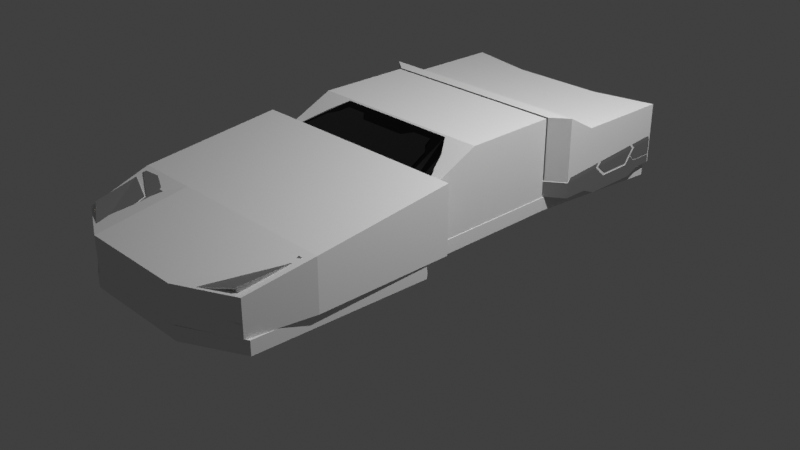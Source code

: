 # Source: Gtmk2.blend  (saved by Blender 2.82.7; exported with 4.5.12 LTS)
import bpy
from mathutils import Matrix  # noqa: F401  (used for matrix-valued properties, if any)

bpy.ops.wm.read_factory_settings(use_empty=True)
scene = bpy.context.scene
scene.name = 'Scene'

# ---- collections
col_collection = bpy.data.collections.new('Collection'); scene.collection.children.link(col_collection)
col_gt_mk1 = bpy.data.collections.new('GT mk1'); scene.collection.children.link(col_gt_mk1)

# ---- materials (node trees are filled in below, after node groups)
mat_material = bpy.data.materials.new('Material')
mat_material.alpha_threshold = 0.0
mat_material.use_transparent_shadow = False
mat_material.line_color = (0.0, 0.0, 0.0, 1.0)
mat_material_001 = bpy.data.materials.new('Material.001')
mat_material_001.use_transparent_shadow = False
mat_material_002 = bpy.data.materials.new('Material.002')
mat_material_002.use_transparent_shadow = False
mat_material_003 = bpy.data.materials.new('Material.003')
mat_material_003.use_transparent_shadow = False
mat_material_004 = bpy.data.materials.new('Material.004')
mat_material_004.use_transparent_shadow = False

# ---- node groups
ng_auto_smooth = bpy.data.node_groups.new('Auto Smooth', 'GeometryNodeTree')
_s = ng_auto_smooth.interface.new_socket(name='Geometry', in_out='OUTPUT', socket_type='NodeSocketGeometry')
_s = ng_auto_smooth.interface.new_socket(name='Geometry', in_out='INPUT', socket_type='NodeSocketGeometry')
_s = ng_auto_smooth.interface.new_socket(name='Angle', in_out='INPUT', socket_type='NodeSocketFloat')
_s.subtype = 'ANGLE'
_s.min_value = 0.0
_s.max_value = 3.142
ng_auto_smooth.is_modifier = True
_N = ng_auto_smooth.nodes; _L = ng_auto_smooth.links
n0 = _N.new('NodeGroupOutput'); n0.name = 'Group Output'; n0.location = (480, -100)
n1 = _N.new('NodeGroupInput'); n1.name = 'Group Input'; n1.location = (-420, -300)
n2 = _N.new('NodeGroupInput'); n2.name = 'Group Input.001'; n2.location = (-60, -100)
n3 = _N.new('GeometryNodeSetShadeSmooth'); n3.name = 'Set Shade Smooth'; n3.location = (120, -100)
n3.domain = 'EDGE'
n4 = _N.new('GeometryNodeSetShadeSmooth'); n4.name = 'Set Shade Smooth.001'; n4.location = (300, -100)
n5 = _N.new('GeometryNodeInputMeshEdgeAngle'); n5.name = 'Edge Angle'; n5.location = (-420, -220)
n6 = _N.new('GeometryNodeInputEdgeSmooth'); n6.name = 'Is Edge Smooth'; n6.location = (-60, -160)
n7 = _N.new('GeometryNodeInputShadeSmooth'); n7.name = 'Is Face Smooth'; n7.location = (-240, -340)
n8 = _N.new('FunctionNodeBooleanMath'); n8.name = 'Boolean Math'; n8.location = (-60, -220)
n9 = _N.new('FunctionNodeCompare'); n9.name = 'Compare'; n9.location = (-240, -180)
n9.operation = 'LESS_EQUAL'
_L.new(n5.outputs[0], n9.inputs[0])
_L.new(n4.outputs[0], n0.inputs[0])
_L.new(n1.outputs[1], n9.inputs[1])
_L.new(n9.outputs[0], n8.inputs[0])
_L.new(n7.outputs[0], n8.inputs[1])
_L.new(n2.outputs[0], n3.inputs[0])
_L.new(n6.outputs[0], n3.inputs[1])
_L.new(n3.outputs[0], n4.inputs[0])
_L.new(n8.outputs[0], n3.inputs[2])
n0.is_active_output = True

# ---- material node trees
mat_material.use_nodes = True; mat_material.node_tree.nodes.clear()
_N = mat_material.node_tree.nodes; _L = mat_material.node_tree.links
n0 = _N.new('ShaderNodeOutputMaterial'); n0.name = 'Material Output'; n0.location = (300, 300)
n1 = _N.new('ShaderNodeBsdfPrincipled'); n1.name = 'Principled BSDF'; n1.location = (10, 300)
n1.distribution = 'GGX'
n1.subsurface_method = 'BURLEY'
n1.inputs[0].default_value = (0.0, 0.0, 0.0, 1.0)
n1.inputs[2].default_value = 0.3
n1.inputs[3].default_value = 1.45
n1.inputs[13].default_value = 0.1739
n1.inputs[27].default_value = (0.0, 0.0, 0.0, 1.0)
n1.inputs[28].default_value = 1.0
_L.new(n1.outputs[0], n0.inputs[0])
n0.is_active_output = True
mat_material_001.use_nodes = True; mat_material_001.node_tree.nodes.clear()
_N = mat_material_001.node_tree.nodes; _L = mat_material_001.node_tree.links
n0 = _N.new('ShaderNodeOutputMaterial'); n0.name = 'Material Output'; n0.location = (300, 300)
n1 = _N.new('ShaderNodeBsdfPrincipled'); n1.name = 'Principled BSDF'; n1.location = (10, 300)
n1.distribution = 'GGX'
n1.subsurface_method = 'BURLEY'
n1.inputs[1].default_value = 1.0
n1.inputs[3].default_value = 1.45
n1.inputs[27].default_value = (0.0, 0.0, 0.0, 1.0)
n1.inputs[28].default_value = 1.0
_L.new(n1.outputs[0], n0.inputs[0])
n0.is_active_output = True
mat_material_002.use_nodes = True; mat_material_002.node_tree.nodes.clear()
_N = mat_material_002.node_tree.nodes; _L = mat_material_002.node_tree.links
n0 = _N.new('ShaderNodeOutputMaterial'); n0.name = 'Material Output'; n0.location = (300, 300)
n1 = _N.new('ShaderNodeBsdfPrincipled'); n1.name = 'Principled BSDF'; n1.location = (10, 300)
n1.distribution = 'GGX'
n1.subsurface_method = 'BURLEY'
n1.inputs[0].default_value = (0.0, 0.0, 0.0, 1.0)
n1.inputs[2].default_value = 0.0
n1.inputs[3].default_value = 1.45
n1.inputs[13].default_value = 1.0
n1.inputs[27].default_value = (0.0, 0.0, 0.0, 1.0)
n1.inputs[28].default_value = 1.0
_L.new(n1.outputs[0], n0.inputs[0])
n0.is_active_output = True
mat_material_003.use_nodes = True; mat_material_003.node_tree.nodes.clear()
_N = mat_material_003.node_tree.nodes; _L = mat_material_003.node_tree.links
n0 = _N.new('ShaderNodeOutputMaterial'); n0.name = 'Material Output'; n0.location = (300, 300)
n1 = _N.new('ShaderNodeEmission'); n1.name = 'Emission'; n1.location = (10, 300)
n1.inputs[0].default_value = (1.0, 0.7709, 0.5787, 1.0)
n1.inputs[1].default_value = 3.0
_L.new(n1.outputs[0], n0.inputs[0])
n0.is_active_output = True
mat_material_004.use_nodes = True; mat_material_004.node_tree.nodes.clear()
_N = mat_material_004.node_tree.nodes; _L = mat_material_004.node_tree.links
n0 = _N.new('ShaderNodeOutputMaterial'); n0.name = 'Material Output'; n0.location = (300, 300)
n1 = _N.new('ShaderNodeEmission'); n1.name = 'Emission'; n1.location = (10, 300)
n1.inputs[0].default_value = (1.0, 0.007333, 0.0, 1.0)
n1.inputs[1].default_value = 3.0
_L.new(n1.outputs[0], n0.inputs[0])
n0.is_active_output = True

# ---- world
world_world = bpy.data.worlds.new('World'); scene.world = world_world
world_world.use_nodes = True; world_world.node_tree.nodes.clear()
_N = world_world.node_tree.nodes; _L = world_world.node_tree.links
n0 = _N.new('ShaderNodeOutputWorld'); n0.name = 'World Output'; n0.location = (300, 300)
n1 = _N.new('ShaderNodeBackground'); n1.name = 'Background'; n1.location = (10, 300)
n1.inputs[0].default_value = (0.05088, 0.05088, 0.05088, 1.0)
_L.new(n1.outputs[0], n0.inputs[0])
n0.is_active_output = True
world_world.color = (0.05088, 0.05088, 0.05088)
world_world.use_sun_shadow = False
world_world.sun_shadow_jitter_overblur = 0.0

# ---- cameras
cam_camera = bpy.data.cameras.new('Camera')
cam_camera.clip_end = 100.0
cam_camera.ortho_scale = 7.314

# ---- lights
light_light = bpy.data.lights.new('Light', 'POINT')
light_light.transmission_factor = 0.0
light_light.energy = 1000.0
light_light.shadow_soft_size = 0.1
light_light.shadow_maximum_resolution = 0.006
light_light.use_absolute_resolution = True

# ---- meshes
me_cube_006 = bpy.data.meshes.new('Cube.006')
me_cube_006.from_pydata([(-1.0, -0.1172, 0.2682), (-1.0, -0.1172, 0.9596), (-1.0, 1.0, 0.2682), (-1.0, 1.0, 0.8015), (1.0, -0.1172, 0.2682), (1.0, -0.1172, 0.9596), (1.0, 1.0, 0.2682), (1.0, 1.0, 0.8015), (-0.847, -0.2315, 0.2713), (-0.847, -0.2315, 0.9577), (0.847, -0.2315, 0.2713), (0.847, -0.2315, 0.9577), (0.4521, 0.8836, 0.2682), (0.4521, 0.8836, 0.8015), (0.4521, -0.1172, 0.2682), (0.4521, -0.1172, 0.9596), (0.3829, -0.2315, 0.2713), (0.3829, -0.2315, 0.9577), (-0.3852, 0.8836, 0.2682), (-0.3852, -0.1172, 0.9596), (-0.3263, -0.2315, 0.9577), (-0.3852, 0.8836, 0.8015), (-0.3852, -0.1172, 0.2682), (-0.3263, -0.2315, 0.2713), (-1.0, 0.1498, 0.2682), (-1.0, 0.1498, 0.8089), (1.0, 0.1498, 0.2682), (1.0, 0.1498, 0.8089), (0.4521, 0.122, 0.8089), (0.4521, 0.122, 0.2682), (-0.3852, 0.122, 0.2682), (-0.3852, 0.122, 0.8089), (-1.0, -0.1172, 0.7918), (-1.0, 1.0, 0.6662), (1.0, 1.0, 0.6662), (1.0, -0.1172, 0.7918), (-0.847, -0.2315, 0.7909), (0.847, -0.2315, 0.7909), (0.3829, -0.2315, 0.7909), (0.4521, 0.8836, 0.6662), (-0.3852, 0.8836, 0.6662), (-0.3263, -0.2315, 0.7909), (1.0, 0.1498, 0.672), (-1.0, 0.1498, 0.672)], [], [(43, 25, 3, 33), (39, 13, 7, 34), (42, 27, 5, 35), (19, 1, 9, 20), (29, 26, 4, 14), (31, 25, 1, 19), (41, 20, 9, 36), (35, 5, 11, 37), (32, 0, 8, 36), (14, 4, 10, 16), (22, 14, 16, 23), (37, 11, 17, 38), (27, 28, 15, 5), (30, 29, 14, 22), (5, 15, 17, 11), (40, 21, 13, 39), (33, 3, 21, 40), (24, 30, 22, 0), (0, 22, 23, 8), (38, 17, 20, 41), (28, 31, 19, 15), (15, 19, 20, 17), (13, 21, 31, 28), (2, 18, 30, 24), (18, 12, 29, 30), (7, 13, 28, 27), (21, 3, 25, 31), (12, 6, 26, 29), (34, 7, 27, 42), (32, 1, 25, 43), (0, 32, 43, 24), (6, 34, 42, 26), (16, 38, 41, 23), (2, 33, 40, 18), (18, 40, 39, 12), (10, 37, 38, 16), (1, 32, 36, 9), (4, 35, 37, 10), (23, 41, 36, 8), (26, 42, 35, 4), (12, 39, 34, 6), (24, 43, 33, 2)])
_uv = me_cube_006.uv_layers.new(name='UVMap')
_uv.uv.foreach_set('vector', [0.5736, 0.05974, 0.625, 0.05974, 0.625, 0.25, 0.5736, 0.25, 0.5736, 0.4315, 0.625, 0.4315, 0.625, 0.5, 0.5736, 0.5, 0.5736, 0.6903, 0.625, 0.6903, 0.625, 0.75, 0.5736, 0.75, 0.7982, 0.75, 0.875, 0.75, 0.875, 0.75, 0.7982, 0.75, 0.3065, 0.6903, 0.375, 0.6903, 0.375, 0.75, 0.3065, 0.75, 0.7982, 0.6903, 0.875, 0.6903, 0.875, 0.75, 0.7982, 0.75, 0.5736, 0.9232, 0.625, 0.9232, 0.625, 1.0, 0.5736, 1.0, 0.5736, 0.75, 0.625, 0.75, 0.625, 0.75, 0.5736, 0.75, 0.5736, 0.0, 0.375, 0.0, 0.375, 0.0, 0.5736, 0.0, 0.3065, 0.75, 0.375, 0.75, 0.375, 0.75, 0.3065, 0.75, 0.2018, 0.75, 0.3065, 0.75, 0.3065, 0.75, 0.2018, 0.75, 0.5736, 0.75, 0.625, 0.75, 0.625, 0.8185, 0.5736, 0.8185, 0.625, 0.6903, 0.6935, 0.6903, 0.6935, 0.75, 0.625, 0.75, 0.2018, 0.6903, 0.3065, 0.6903, 0.3065, 0.75, 0.2018, 0.75, 0.625, 0.75, 0.6935, 0.75, 0.6935, 0.75, 0.625, 0.75, 0.5736, 0.3268, 0.625, 0.3268, 0.625, 0.4315, 0.5736, 0.4315, 0.5736, 0.25, 0.625, 0.25, 0.625, 0.3268, 0.5736, 0.3268, 0.125, 0.6903, 0.2018, 0.6903, 0.2018, 0.75, 0.125, 0.75, 0.125, 0.75, 0.2018, 0.75, 0.2018, 0.75, 0.125, 0.75, 0.5736, 0.8185, 0.625, 0.8185, 0.625, 0.9232, 0.5736, 0.9232, 0.6935, 0.6903, 0.7982, 0.6903, 0.7982, 0.75, 0.6935, 0.75, 0.6935, 0.75, 0.7982, 0.75, 0.7982, 0.75, 0.6935, 0.75, 0.6935, 0.5, 0.7982, 0.5, 0.7982, 0.6903, 0.6935, 0.6903, 0.125, 0.5, 0.2018, 0.5, 0.2018, 0.6903, 0.125, 0.6903, 0.2018, 0.5, 0.3065, 0.5, 0.3065, 0.6903, 0.2018, 0.6903, 0.625, 0.5, 0.6935, 0.5, 0.6935, 0.6903, 0.625, 0.6903, 0.7982, 0.5, 0.875, 0.5, 0.875, 0.6903, 0.7982, 0.6903, 0.3065, 0.5, 0.375, 0.5, 0.375, 0.6903, 0.3065, 0.6903, 0.5736, 0.5, 0.625, 0.5, 0.625, 0.6903, 0.5736, 0.6903, 0.5736, 0.0, 0.625, 0.0, 0.625, 0.05974, 0.5736, 0.05974, 0.375, 0.0, 0.5736, 0.0, 0.5736, 0.05974, 0.375, 0.05974, 0.375, 0.5, 0.5736, 0.5, 0.5736, 0.6903, 0.375, 0.6903, 0.375, 0.8185, 0.5736, 0.8185, 0.5736, 0.9232, 0.375, 0.9232, 0.375, 0.25, 0.5736, 0.25, 0.5736, 0.3268, 0.375, 0.3268, 0.375, 0.3268, 0.5736, 0.3268, 0.5736, 0.4315, 0.375, 0.4315, 0.375, 0.75, 0.5736, 0.75, 0.5736, 0.8185, 0.375, 0.8185, 0.625, 0.0, 0.5736, 0.0, 0.5736, 0.0, 0.625, 0.0, 0.375, 0.75, 0.5736, 0.75, 0.5736, 0.75, 0.375, 0.75, 0.375, 0.9232, 0.5736, 0.9232, 0.5736, 1.0, 0.375, 1.0, 0.375, 0.6903, 0.5736, 0.6903, 0.5736, 0.75, 0.375, 0.75, 0.375, 0.4315, 0.5736, 0.4315, 0.5736, 0.5, 0.375, 0.5, 0.375, 0.05974, 0.5736, 0.05974, 0.5736, 0.25, 0.375, 0.25])
me_cube_006.use_remesh_fix_poles = True
me_cube_006.use_remesh_preserve_attributes = False
me_cube_006.use_mirror_vertex_groups = False
me_cube_006.update()
me_cube_007 = bpy.data.meshes.new('Cube.007')
me_cube_007.from_pydata([(-0.8818, -0.3455, 0.274), (-0.8818, -0.3455, 0.7716), (-0.8818, 0.9963, 0.274), (-0.8818, 0.9963, 0.9919), (0.8818, -0.3455, 0.274), (0.8818, -0.3455, 0.7716), (0.8818, 0.9963, 0.274), (0.8818, 0.9963, 0.9919), (-0.8818, 0.1308, 0.274), (-0.8818, 0.1308, 0.9919), (0.8818, 0.1308, 0.274), (0.8818, 0.1308, 0.9919)], [], [(8, 9, 3, 2), (2, 3, 7, 6), (10, 11, 5, 4), (4, 5, 1, 0), (8, 10, 4, 0), (11, 9, 1, 5), (7, 3, 9, 11), (2, 6, 10, 8), (6, 7, 11, 10), (0, 1, 9, 8)])
_uv = me_cube_007.uv_layers.new(name='UVMap')
_uv.uv.foreach_set('vector', [0.375, 0.08613, 0.625, 0.08613, 0.625, 0.25, 0.375, 0.25, 0.375, 0.25, 0.625, 0.25, 0.625, 0.5, 0.375, 0.5, 0.375, 0.6639, 0.625, 0.6639, 0.625, 0.75, 0.375, 0.75, 0.375, 0.75, 0.625, 0.75, 0.625, 1.0, 0.375, 1.0, 0.125, 0.6639, 0.375, 0.6639, 0.375, 0.75, 0.125, 0.75, 0.625, 0.6639, 0.875, 0.6639, 0.875, 0.75, 0.625, 0.75, 0.625, 0.5, 0.875, 0.5, 0.875, 0.6639, 0.625, 0.6639, 0.125, 0.5, 0.375, 0.5, 0.375, 0.6639, 0.125, 0.6639, 0.375, 0.5, 0.625, 0.5, 0.625, 0.6639, 0.375, 0.6639, 0.375, 0.0, 0.625, 0.0, 0.625, 0.08613, 0.375, 0.08613])
me_cube_007.use_remesh_fix_poles = True
me_cube_007.use_remesh_preserve_attributes = False
me_cube_007.use_mirror_vertex_groups = False
me_cube_007.update()
me_cube_008 = bpy.data.meshes.new('Cube.008')
me_cube_008.from_pydata([(-0.9036, -0.775, 0.2573), (-0.9036, -0.775, 0.5607), (-1.0, 0.9571, 0.2573), (-1.0, 0.9571, 0.8286), (0.9107, -0.7714, 0.2573), (0.9107, -0.7714, 0.5607), (1.0, 0.9571, 0.2573), (1.0, 0.9571, 0.8286), (0.448, 0.9571, 0.2573), (0.448, 0.9571, 0.8286), (0.448, -0.9964, 0.2573), (0.448, -0.9964, 0.5607), (-0.4695, 0.9571, 0.2573), (-0.4695, -0.9964, 0.5607), (-0.4695, 0.9571, 0.8286), (-0.4695, -0.9964, 0.2573), (-1.0, -0.2307, 0.2573), (-1.0, -0.2307, 0.6893), (1.0, -0.2307, 0.2573), (1.0, -0.2307, 0.6893), (0.448, -0.2307, 0.6893), (0.448, -0.2307, 0.2573), (-0.4695, -0.2307, 0.2573), (-0.4695, -0.2307, 0.6893)], [], [(16, 17, 3, 2), (8, 9, 7, 6), (18, 19, 5, 4), (15, 13, 1, 0), (21, 18, 4, 10), (23, 17, 1, 13), (19, 20, 11, 5), (22, 21, 10, 15), (4, 5, 11, 10), (12, 14, 9, 8), (2, 3, 14, 12), (16, 22, 15, 0), (20, 23, 13, 11), (10, 11, 13, 15), (9, 14, 23, 20), (2, 12, 22, 16), (12, 8, 21, 22), (7, 9, 20, 19), (14, 3, 17, 23), (8, 6, 18, 21), (6, 7, 19, 18), (0, 1, 17, 16)])
_uv = me_cube_008.uv_layers.new(name='UVMap')
_uv.uv.foreach_set('vector', [0.375, 0.09799, 0.625, 0.09799, 0.625, 0.25, 0.375, 0.25, 0.375, 0.431, 0.625, 0.431, 0.625, 0.5, 0.375, 0.5, 0.375, 0.652, 0.625, 0.652, 0.625, 0.75, 0.375, 0.75, 0.375, 0.9337, 0.625, 0.9337, 0.625, 1.0, 0.375, 1.0, 0.306, 0.652, 0.375, 0.652, 0.375, 0.75, 0.306, 0.75, 0.8087, 0.652, 0.875, 0.652, 0.875, 0.75, 0.8087, 0.75, 0.625, 0.652, 0.694, 0.652, 0.694, 0.75, 0.625, 0.75, 0.1913, 0.652, 0.306, 0.652, 0.306, 0.75, 0.1913, 0.75, 0.375, 0.75, 0.625, 0.75, 0.625, 0.819, 0.375, 0.819, 0.375, 0.3163, 0.625, 0.3163, 0.625, 0.431, 0.375, 0.431, 0.375, 0.25, 0.625, 0.25, 0.625, 0.3163, 0.375, 0.3163, 0.125, 0.652, 0.1913, 0.652, 0.1913, 0.75, 0.125, 0.75, 0.694, 0.652, 0.8087, 0.652, 0.8087, 0.75, 0.694, 0.75, 0.375, 0.819, 0.625, 0.819, 0.625, 0.9337, 0.375, 0.9337, 0.694, 0.5, 0.8087, 0.5, 0.8087, 0.652, 0.694, 0.652, 0.125, 0.5, 0.1913, 0.5, 0.1913, 0.652, 0.125, 0.652, 0.1913, 0.5, 0.306, 0.5, 0.306, 0.652, 0.1913, 0.652, 0.625, 0.5, 0.694, 0.5, 0.694, 0.652, 0.625, 0.652, 0.8087, 0.5, 0.875, 0.5, 0.875, 0.652, 0.8087, 0.652, 0.306, 0.5, 0.375, 0.5, 0.375, 0.652, 0.306, 0.652, 0.375, 0.5, 0.625, 0.5, 0.625, 0.652, 0.375, 0.652, 0.375, 0.0, 0.625, 0.0, 0.625, 0.09799, 0.375, 0.09799])
me_cube_008.use_remesh_fix_poles = True
me_cube_008.use_remesh_preserve_attributes = False
me_cube_008.use_mirror_vertex_groups = False
me_cube_008.update()
me_cube_009 = bpy.data.meshes.new('Cube.009')
me_cube_009.from_pydata([(-0.8356, -2.444, 0.1471), (-0.8356, -2.444, 0.2735), (-0.8356, 2.002, 0.1471), (-0.8356, 2.002, 0.2735), (1.164, -2.436, 0.1471), (1.164, -2.436, 0.2735), (1.164, 2.002, 0.1471), (1.164, 2.002, 0.2735), (0.6565, 2.002, 0.1471), (0.6565, 2.002, 0.2735), (0.6565, -2.698, 0.1471), (0.6565, -2.698, 0.2735), (-0.3832, 2.002, 0.1471), (-0.3832, -2.698, 0.2735), (-0.3832, 2.002, 0.2735), (-0.3832, -2.698, 0.1471), (-0.7405, -0.6274, 0.1471), (-0.7405, -0.6274, 0.2735), (1.038, -0.6227, 0.1471), (1.038, -0.6227, 0.2735), (0.6565, -0.7775, 0.2735), (0.6565, -0.7775, 0.1471), (-0.3832, -0.7775, 0.1471), (-0.3832, -0.7775, 0.2735), (-0.7246, 0.7429, 0.2735), (1.038, 0.7452, 0.1471), (-0.7246, 0.7429, 0.1471), (1.038, 0.7452, 0.2735), (0.6565, 0.6711, 0.2735), (0.6565, 0.6711, 0.1471), (-0.3832, 0.6711, 0.1471), (-0.3832, 0.6711, 0.2735), (-0.8968, -0.7056, 0.1471), (1.214, -0.8194, 0.2735), (0.6565, -1.053, 0.2735), (0.6565, -1.053, 0.1471), (-0.3832, -1.053, 0.1471), (-0.3832, -1.053, 0.2735), (-0.8968, -0.7056, 0.2735), (1.214, -0.8194, 0.1471)], [], [(26, 24, 3, 2), (8, 9, 7, 6), (39, 33, 5, 4), (15, 13, 1, 0), (35, 39, 4, 10), (37, 38, 1, 13), (33, 34, 11, 5), (36, 35, 10, 15), (4, 5, 11, 10), (12, 14, 9, 8), (2, 3, 14, 12), (32, 36, 15, 0), (34, 37, 13, 11), (10, 11, 13, 15), (28, 31, 23, 20), (26, 30, 22, 16), (30, 29, 21, 22), (27, 28, 20, 19), (31, 24, 17, 23), (29, 25, 18, 21), (25, 27, 19, 18), (32, 38, 17, 16), (6, 7, 27, 25), (8, 6, 25, 29), (14, 3, 24, 31), (7, 9, 28, 27), (12, 8, 29, 30), (2, 12, 30, 26), (9, 14, 31, 28), (16, 17, 24, 26), (0, 1, 38, 32), (20, 23, 37, 34), (16, 22, 36, 32), (22, 21, 35, 36), (19, 20, 34, 33), (23, 17, 38, 37), (21, 18, 39, 35), (18, 19, 33, 39)])
_uv = me_cube_009.uv_layers.new(name='UVMap')
_uv.uv.foreach_set('vector', [0.375, 0.1792, 0.625, 0.1792, 0.625, 0.25, 0.375, 0.25, 0.375, 0.4365, 0.625, 0.4365, 0.625, 0.5, 0.375, 0.5, 0.375, 0.6625, 0.625, 0.6625, 0.625, 0.75, 0.375, 0.75, 0.375, 0.9435, 0.625, 0.9435, 0.625, 1.0, 0.375, 1.0, 0.3115, 0.6625, 0.375, 0.6625, 0.375, 0.75, 0.3115, 0.75, 0.8185, 0.6625, 0.875, 0.6625, 0.875, 0.75, 0.8185, 0.75, 0.625, 0.6625, 0.6885, 0.6625, 0.6885, 0.75, 0.625, 0.75, 0.1815, 0.6625, 0.3115, 0.6625, 0.3115, 0.75, 0.1815, 0.75, 0.375, 0.75, 0.625, 0.75, 0.625, 0.8135, 0.375, 0.8135, 0.375, 0.3065, 0.625, 0.3065, 0.625, 0.4365, 0.375, 0.4365, 0.375, 0.25, 0.625, 0.25, 0.625, 0.3065, 0.375, 0.3065, 0.125, 0.6625, 0.1815, 0.6625, 0.1815, 0.75, 0.125, 0.75, 0.6885, 0.6625, 0.8185, 0.6625, 0.8185, 0.75, 0.6885, 0.75, 0.375, 0.8135, 0.625, 0.8135, 0.625, 0.9435, 0.375, 0.9435, 0.6885, 0.5708, 0.8185, 0.5708, 0.8185, 0.6478, 0.6885, 0.6478, 0.125, 0.5708, 0.1815, 0.5708, 0.1815, 0.6478, 0.125, 0.6478, 0.1815, 0.5708, 0.3115, 0.5708, 0.3115, 0.6478, 0.1815, 0.6478, 0.625, 0.5708, 0.6885, 0.5708, 0.6885, 0.6478, 0.625, 0.6478, 0.8185, 0.5708, 0.875, 0.5708, 0.875, 0.6478, 0.8185, 0.6478, 0.3115, 0.5708, 0.375, 0.5708, 0.375, 0.6478, 0.3115, 0.6478, 0.375, 0.5708, 0.625, 0.5708, 0.625, 0.6478, 0.375, 0.6478, 0.375, 0.0875, 0.625, 0.0875, 0.625, 0.1022, 0.375, 0.1022, 0.375, 0.5, 0.625, 0.5, 0.625, 0.5708, 0.375, 0.5708, 0.3115, 0.5, 0.375, 0.5, 0.375, 0.5708, 0.3115, 0.5708, 0.8185, 0.5, 0.875, 0.5, 0.875, 0.5708, 0.8185, 0.5708, 0.625, 0.5, 0.6885, 0.5, 0.6885, 0.5708, 0.625, 0.5708, 0.1815, 0.5, 0.3115, 0.5, 0.3115, 0.5708, 0.1815, 0.5708, 0.125, 0.5, 0.1815, 0.5, 0.1815, 0.5708, 0.125, 0.5708, 0.6885, 0.5, 0.8185, 0.5, 0.8185, 0.5708, 0.6885, 0.5708, 0.375, 0.1022, 0.625, 0.1022, 0.625, 0.1792, 0.375, 0.1792, 0.375, 0.0, 0.625, 0.0, 0.625, 0.0875, 0.375, 0.0875, 0.6885, 0.6478, 0.8185, 0.6478, 0.8185, 0.6625, 0.6885, 0.6625, 0.125, 0.6478, 0.1815, 0.6478, 0.1815, 0.6625, 0.125, 0.6625, 0.1815, 0.6478, 0.3115, 0.6478, 0.3115, 0.6625, 0.1815, 0.6625, 0.625, 0.6478, 0.6885, 0.6478, 0.6885, 0.6625, 0.625, 0.6625, 0.8185, 0.6478, 0.875, 0.6478, 0.875, 0.6625, 0.8185, 0.6625, 0.3115, 0.6478, 0.375, 0.6478, 0.375, 0.6625, 0.3115, 0.6625, 0.375, 0.6478, 0.625, 0.6478, 0.625, 0.6625, 0.375, 0.6625])
me_cube_009.use_remesh_fix_poles = True
me_cube_009.use_remesh_preserve_attributes = False
me_cube_009.use_mirror_vertex_groups = False
me_cube_009.update()
me_cube = bpy.data.meshes.new('Cube')
me_cube.from_pydata([(0.7441, 1.031, 1.081), (0.0, -2.94, 0.14), (0.7441, 0.001087, 1.081), (0.0, -2.989, 0.6211), (0.0, 1.404, 0.14), (0.0, -0.05065, 1.1), (0.0, -1.0, 0.14), (0.0, 1.08, 1.1), (1.0, 1.404, 0.905), (0.0, -1.052, 0.845), (0.0, 1.493, 0.905), (1.0, -1.0, 0.7956), (1.0, 0.9898, 0.2823), (0.8577, 1.404, 0.14), (0.8577, -0.7823, 0.14), (1.0, -0.6846, 0.2823), (0.6124, -2.782, 0.6184), (0.5151, -2.983, 0.2823), (0.4477, -2.94, 0.14), (0.0, 2.136, 0.8626), (0.0, 2.219, 0.14), (1.0, 2.325, 0.905), (0.8577, 2.219, 0.14), (1.0, 2.468, 0.2823), (0.5864, -2.753, 0.5184), (0.8577, -2.067, 0.14), (0.0, -2.067, 0.14), (0.0, -2.067, 0.7758), (0.8181, -2.067, 0.7758), (1.048, -2.62, 0.6948), (1.122, -2.722, 0.2823), (0.98, -2.722, 0.14), (1.091, -2.067, 0.14), (1.233, -0.7677, 0.2823), (1.233, -1.953, 0.2823), (1.091, -0.8654, 0.14), (1.174, -1.083, 0.7956), (1.174, -2.067, 0.7956), (1.0, 0.9898, 0.439), (1.0, -0.6069, 0.539), (1.0, 2.468, 0.539), (1.097, -2.601, 0.5181), (1.233, -0.69, 0.539), (1.233, -2.067, 0.539), (0.0, -2.959, 0.4788), (0.0, -2.983, 0.2827), (1.066, 1.404, 0.14), (1.208, 1.144, 0.2823), (1.208, 1.144, 0.439), (1.066, 2.219, 0.14), (1.208, 2.468, 0.2823), (1.208, 2.468, 0.539), (1.158, 1.559, 0.905), (1.158, 2.325, 0.905), (0.0, 2.346, 0.539), (0.0, 2.346, 0.2823), (0.6105, 2.346, 0.539), (0.0, 2.232, 0.7482), (0.4687, 2.232, 0.7471), (0.0, 2.346, 0.7036), (0.437, 2.348, 0.7036), (0.6259, 2.225, 0.905), (0.8293, 1.493, 0.905), (0.5642, 2.136, 0.8626), (0.0, -1.653, 0.7758), (0.9206, -1.052, 0.845), (0.6675, -0.05065, 1.1), (0.6524, -1.614, 0.7758), (0.6515, 1.08, 1.1), (0.0, -1.597, 0.7058), (0.5987, -1.549, 0.7181), (0.5283, 2.219, 0.14), (0.6125, 2.346, 0.2823), (0.595, -2.989, 0.6211), (1.063, -2.722, 0.7028), (0.5633, -2.959, 0.4788), (1.122, -2.692, 0.4788)], [], [(17, 18, 31, 30), (4, 13, 14, 6), (38, 8, 11, 39), (18, 17, 45, 1), (0, 68, 66, 2), (11, 8, 0, 2), (8, 62, 68, 0), (9, 65, 66, 5), (14, 13, 12, 15), (28, 67, 64, 27), (26, 25, 18, 1), (28, 27, 3, 73), (25, 14, 35, 32), (14, 15, 33, 35), (20, 55, 72, 71), (10, 62, 63, 19), (22, 23, 50, 49), (13, 4, 20, 71, 22), (23, 40, 51, 50), (6, 14, 25, 26), (18, 25, 32, 31), (32, 34, 30, 31), (43, 37, 74, 76), (42, 36, 37, 43), (35, 33, 34, 32), (28, 73, 74, 37), (11, 28, 37, 36), (75, 17, 30, 76), (39, 11, 36, 42), (15, 39, 42, 33), (16, 24, 41, 29), (33, 42, 43, 34), (34, 43, 76, 30), (8, 38, 48, 52), (12, 38, 39, 15), (44, 75, 73, 3), (48, 47, 50, 51), (45, 17, 75, 44), (47, 46, 49, 50), (52, 48, 51, 53), (12, 13, 46, 47), (13, 22, 49, 46), (21, 8, 52, 53), (40, 21, 53, 51), (38, 12, 47, 48), (57, 58, 60, 59), (40, 56, 58, 61, 21), (23, 72, 56, 40), (58, 56, 60), (59, 60, 56, 54), (61, 62, 8, 21), (61, 58, 63), (63, 62, 61), (63, 58, 57, 19), (64, 67, 70, 69), (67, 65, 70), (66, 65, 11, 2), (68, 62, 10, 7), (66, 68, 7, 5), (69, 70, 65, 9), (11, 65, 67, 28), (56, 72, 55, 54), (72, 23, 22), (16, 29, 74, 73), (24, 16, 73, 75), (29, 41, 76, 74), (41, 24, 75, 76), (71, 72, 22)])
_uv = me_cube.uv_layers.new(name='UVMap')
_uv.uv.foreach_set('vector', [0.4123, 0.75, 0.375, 0.7678, 0.375, 0.7678, 0.4123, 0.75, 0.25, 0.5, 0.3572, 0.5, 0.3572, 0.75, 0.25, 0.75, 0.4839, 0.5, 0.5539, 0.5, 0.5468, 0.75, 0.4796, 0.75, 0.375, 0.7678, 0.4123, 0.75, 0.4187, 0.875, 0.375, 0.875, 0.625, 0.5, 0.6406, 0.5, 0.6379, 0.75, 0.625, 0.75, 0.5468, 0.75, 0.5539, 0.5, 0.625, 0.5, 0.625, 0.75, 0.5539, 0.5, 0.5525, 0.4787, 0.625, 0.4844, 0.625, 0.5, 0.5363, 0.875, 0.546, 0.7599, 0.625, 0.7629, 0.625, 0.875, 0.3572, 0.75, 0.3572, 0.5, 0.4138, 0.5, 0.4123, 0.75, 0.5468, 0.75, 0.5458, 0.7617, 0.5363, 0.875, 0.5363, 0.875, 0.25, 0.75, 0.3572, 0.75, 0.3572, 0.75, 0.25, 0.75, 0.5468, 0.75, 0.5363, 0.875, 0.5363, 0.875, 0.5468, 0.75, 0.3572, 0.75, 0.3572, 0.75, 0.3572, 0.75, 0.3572, 0.75, 0.3572, 0.75, 0.4123, 0.75, 0.4123, 0.75, 0.3572, 0.75, 0.375, 0.375, 0.3999, 0.375, 0.4084, 0.4516, 0.375, 0.441, 0.546, 0.375, 0.5525, 0.4787, 0.5502, 0.4424, 0.546, 0.375, 0.375, 0.4822, 0.4138, 0.5, 0.4138, 0.5, 0.375, 0.4822, 0.3572, 0.5, 0.25, 0.5, 0.25, 0.5, 0.316, 0.5, 0.3572, 0.5, 0.4138, 0.5, 0.4839, 0.5, 0.4839, 0.5, 0.4138, 0.5, 0.25, 0.75, 0.3572, 0.75, 0.3572, 0.75, 0.25, 0.75, 0.3572, 0.75, 0.3572, 0.75, 0.3572, 0.75, 0.3572, 0.75, 0.3572, 0.75, 0.4123, 0.75, 0.4123, 0.75, 0.3572, 0.75, 0.4796, 0.75, 0.5468, 0.75, 0.5468, 0.75, 0.4796, 0.75, 0.4796, 0.75, 0.5468, 0.75, 0.5468, 0.75, 0.4796, 0.75, 0.3572, 0.75, 0.4123, 0.75, 0.4123, 0.75, 0.3572, 0.75, 0.5468, 0.75, 0.5468, 0.75, 0.5468, 0.75, 0.5468, 0.75, 0.5468, 0.75, 0.5468, 0.75, 0.5468, 0.75, 0.5468, 0.75, 0.4796, 0.75, 0.4123, 0.75, 0.4123, 0.75, 0.4796, 0.75, 0.4796, 0.75, 0.5468, 0.75, 0.5468, 0.75, 0.4796, 0.75, 0.4123, 0.75, 0.4796, 0.75, 0.4796, 0.75, 0.4123, 0.75, 0.5367, 0.75, 0.4896, 0.75, 0.4866, 0.75, 0.5399, 0.75, 0.4123, 0.75, 0.4796, 0.75, 0.4796, 0.75, 0.4123, 0.75, 0.4123, 0.75, 0.4796, 0.75, 0.4796, 0.75, 0.4123, 0.75, 0.5539, 0.5, 0.4839, 0.5, 0.4839, 0.5, 0.5539, 0.5, 0.4138, 0.5, 0.4839, 0.5, 0.4796, 0.75, 0.4123, 0.75, 0.4788, 0.875, 0.4796, 0.75, 0.5468, 0.75, 0.5363, 0.875, 0.4839, 0.5, 0.4138, 0.5, 0.4138, 0.5, 0.4839, 0.5, 0.4187, 0.875, 0.4123, 0.75, 0.4796, 0.75, 0.4788, 0.875, 0.4138, 0.5, 0.3572, 0.5, 0.3572, 0.5, 0.4138, 0.5, 0.5539, 0.5, 0.4839, 0.5, 0.4839, 0.5, 0.5539, 0.5, 0.4138, 0.5, 0.3572, 0.5, 0.3572, 0.5, 0.4138, 0.5, 0.3572, 0.5, 0.3572, 0.5, 0.3572, 0.5, 0.3572, 0.5, 0.5539, 0.5, 0.5539, 0.5, 0.5539, 0.5, 0.5539, 0.5, 0.4839, 0.5, 0.5539, 0.5, 0.5539, 0.5, 0.4839, 0.5, 0.4839, 0.5, 0.4138, 0.5, 0.4138, 0.5, 0.4839, 0.5, 0.5079, 0.375, 0.5152, 0.4336, 0.5047, 0.4296, 0.4976, 0.375, 0.4839, 0.5, 0.4735, 0.4513, 0.5152, 0.4336, 0.5509, 0.4532, 0.5539, 0.5, 0.4138, 0.5, 0.4084, 0.4516, 0.4735, 0.4513, 0.4839, 0.5, 0.5152, 0.4336, 0.4735, 0.4513, 0.5047, 0.4296, 0.4976, 0.375, 0.5047, 0.4296, 0.4735, 0.4513, 0.4572, 0.375, 0.5509, 0.4532, 0.5525, 0.4787, 0.5539, 0.5, 0.5539, 0.5, 0.5509, 0.4532, 0.5143, 0.4261, 0.5502, 0.4424, 0.5502, 0.4424, 0.5525, 0.4787, 0.5509, 0.4532, 0.5502, 0.4424, 0.5143, 0.4261, 0.5079, 0.375, 0.546, 0.375, 0.5363, 0.875, 0.5458, 0.7617, 0.5456, 0.7651, 0.5363, 0.875, 0.5458, 0.7617, 0.546, 0.7599, 0.5456, 0.7651, 0.625, 0.7629, 0.546, 0.7599, 0.5468, 0.75, 0.625, 0.75, 0.625, 0.4844, 0.5525, 0.4787, 0.546, 0.375, 0.625, 0.375, 0.6379, 0.75, 0.6406, 0.5, 0.75, 0.5, 0.75, 0.75, 0.5363, 0.875, 0.5456, 0.7651, 0.546, 0.7599, 0.5363, 0.875, 0.5468, 0.75, 0.546, 0.7599, 0.5458, 0.7617, 0.5468, 0.75, 0.4735, 0.4513, 0.4084, 0.4516, 0.3999, 0.375, 0.4572, 0.375, 0.4084, 0.4516, 0.4138, 0.5, 0.375, 0.4822, 0.5367, 0.75, 0.5399, 0.75, 0.5468, 0.75, 0.5468, 0.75, 0.4896, 0.75, 0.5367, 0.75, 0.5468, 0.75, 0.4796, 0.75, 0.5399, 0.75, 0.4866, 0.75, 0.4796, 0.75, 0.5468, 0.75, 0.4866, 0.75, 0.4896, 0.75, 0.4796, 0.75, 0.4796, 0.75, 0.375, 0.441, 0.4084, 0.4516, 0.375, 0.4822])
me_cube.materials.append(mat_material)
me_cube.use_remesh_preserve_volume = False
me_cube.use_remesh_preserve_attributes = False
me_cube.use_mirror_vertex_groups = False
me_cube.update()
me_cube_001 = bpy.data.meshes.new('Cube.001')
me_cube_001.from_pydata([(1.009, 1.402, 0.9143), (1.008, -0.9979, 0.8047), (1.01, 0.9841, 0.2757), (0.8615, 1.403, 0.13), (0.8617, -0.7794, 0.1299), (1.01, -0.6789, 0.2765), (0.5765, -2.998, 0.6121), (0.5173, -2.993, 0.281), (0.9989, 2.333, 0.9146), (0.9988, 2.478, 0.2772), (0.5516, -2.972, 0.495), (0.8182, -2.068, 0.8056), (1.058, -2.734, 0.6901), (1.131, -2.729, 0.2787), (0.9846, -2.727, 0.1304), (1.095, -2.068, 0.1301), (1.243, -0.7621, 0.2766), (1.243, -1.919, 0.2781), (1.095, -0.8625, 0.1299), (1.181, -1.081, 0.8053), (1.172, -2.168, 0.7981), (1.01, 0.984, 0.4414), (1.01, -0.598, 0.5427), (0.9986, 2.478, 0.5407), (1.11, -2.712, 0.498), (1.243, -0.6815, 0.5428), (1.069, 1.403, 0.13), (1.217, 1.139, 0.276), (1.218, 1.139, 0.4416), (1.069, 2.221, 0.1297), (1.217, 2.477, 0.2757), (1.218, 2.478, 0.5414), (1.166, 1.556, 0.9139), (1.166, 2.332, 0.9155), (0.6128, 2.357, 0.544), (0.4673, 2.24, 0.7567), (0.4397, 2.357, 0.7108), (0.6214, 2.23, 0.9147), (0.8285, 1.494, 0.9155), (0.5609, 2.139, 0.8729), (0.9188, -1.052, 0.8564), (0.0, -1.846, 0.7829), (0.0, -3.001, 0.629), (0.0, 2.141, 0.8723), (0.0, -2.039, 0.783), (0.0, -2.969, 0.4784), (0.0, -2.993, 0.2818), (0.0, 2.356, 0.5389), (0.0, 2.238, 0.7567), (0.0, 2.356, 0.7105), (0.0, -1.647, 0.8084), (0.2507, -1.633, 0.783), (1.01, 0.9841, 0.3892), (1.01, -0.5224, 0.4784), (1.01, -0.4042, 0.316), (1.01, 0.4505, 0.3122), (1.01, 0.5603, 0.3903), (0.5763, -2.068, 0.8056), (0.3717, -2.998, 0.6122), (0.3913, -2.905, 0.6471), (0.5741, -1.614, 0.7833), (0.5103, -2.068, 0.783), (0.0, -2.914, 0.6456), (0.1836, -1.835, 0.7829), (0.382, -1.625, 0.7831), (0.0, -1.94, 0.7829), (0.2613, -1.94, 0.7831), (0.4786, -1.62, 0.7832), (0.3002, -2.039, 0.783), (0.3414, -2.068, 0.783), (0.0, -2.081, 0.7778), (0.5382, -1.616, 0.7832), (1.071, -2.73, 0.7111), (1.131, -2.698, 0.4795), (0.5846, -2.961, 0.4973), (0.3717, -3.002, 0.6288), (0.5974, -3.002, 0.6287), (0.5654, -2.969, 0.4784), (0.04485, -2.972, 0.495), (0.01701, -2.998, 0.6124), (1.242, -2.074, 0.5342), (0.6212, -2.986, 0.6139), (0.606, -2.996, 0.6191), (0.6288, -2.984, 0.6342), (0.6104, -2.994, 0.6309), (1.159, -2.252, 0.7795), (1.095, -1.832, 0.1301), (0.7761, -2.381, 0.7493), (0.7882, -2.394, 0.747), (1.095, -1.697, 0.13), (1.242, -1.998, 0.5457), (1.243, -1.792, 0.2779), (1.242, -1.922, 0.4261), (1.242, -1.864, 0.409), (0.2388, -2.512, 0.7109), (0.2349, -2.655, 0.6877), (0.206, -2.448, 0.7214), (0.2076, -2.081, 0.7809), (0.2176, -2.08, 0.7811), (0.2855, -3.002, 0.6289), (0.2955, -3.002, 0.6289), (0.2955, -2.907, 0.6468), (0.2855, -2.907, 0.6467), (0.2083, -1.635, 0.8085), (0.1916, -2.59, 0.6982), (0.2955, -2.776, 0.6681), (0.2855, -2.778, 0.6677), (0.2968, -2.998, 0.6122), (0.2869, -2.998, 0.6122), (0.5561, -3.021, 0.4176), (1.131, -2.752, 0.418), (1.242, -2.045, 0.4865), (0.4875, -2.973, 0.2151), (0.6729, -2.855, 0.1304), (0.0, -2.958, 0.1644), (0.1713, -2.971, 0.2076), (0.1237, -2.959, 0.1686), (0.592, -2.929, 0.2136), (1.125, -1.571, 0.8054), (1.142, -1.259, 0.8052), (1.003, -1.365, 0.8051), (0.9808, -1.669, 0.8053), (0.6527, -1.618, 0.8059), (0.6518, -1.605, 0.8064), (0.6449, -1.61, 0.8045), (0.6488, -1.615, 0.8059), (1.01, -0.6422, 0.3973), (1.01, -0.6392, 0.4069), (0.8707, -1.773, 0.8054), (0.8727, -1.762, 0.8054), (1.01, -0.4715, 0.4085), (1.01, -0.4645, 0.3989), (1.243, -0.7119, 0.4423), (1.243, -0.709, 0.452), (1.242, -1.538, 0.5447), (1.242, -1.55, 0.5447), (1.182, -1.77, 0.8056), (1.182, -1.782, 0.8056), (1.243, -1.463, 0.4448), (1.243, -1.467, 0.4351), (1.111, -0.6617, 0.4525), (1.114, -0.6656, 0.4428), (1.071, -0.6589, 0.4149), (1.075, -0.6629, 0.4056), (1.114, -1.426, 0.8205), (1.011, -1.5, 0.8204), (1.134, -1.411, 0.8015), (0.9914, -1.514, 0.8014), (0.9858, -1.59, 0.8015), (1.13, -1.492, 0.8015), (1.125, -1.571, 0.8015), (0.9808, -1.669, 0.8015), (0.9864, -1.593, 0.8014), (1.129, -1.49, 0.8015), (1.006, -1.579, 0.8204), (1.109, -1.504, 0.8205), (1.032, -1.63, 0.8025), (1.031, -1.634, 0.8015), (1.074, -1.606, 0.8015), (1.032, -1.634, 0.8015), (1.036, -1.557, 0.8204), (1.078, -1.527, 0.8205), (1.046, -1.55, 0.8104), (1.067, -1.534, 0.8104), (1.037, -1.551, 0.8025), (1.036, -1.556, 0.8015), (1.079, -1.527, 0.8015), (1.037, -1.555, 0.8015), (1.041, -1.478, 0.8204), (1.083, -1.448, 0.8205), (1.051, -1.471, 0.8104), (1.072, -1.456, 0.8104), (1.118, -1.352, 0.8205), (1.015, -1.426, 0.8204), (1.138, -1.337, 0.8015), (0.9954, -1.44, 0.8014), (0.9898, -1.516, 0.8015), (1.134, -1.418, 0.8015), (1.041, -1.477, 0.8025), (1.04, -1.482, 0.8015), (1.083, -1.453, 0.8015), (1.041, -1.481, 0.8015), (1.045, -1.404, 0.8204), (1.087, -1.374, 0.8205), (1.055, -1.397, 0.8104), (1.076, -1.382, 0.8104), (1.123, -1.278, 0.8205), (1.02, -1.352, 0.8204), (1.143, -1.263, 0.8015), (1.001, -1.366, 0.8014), (0.9949, -1.442, 0.8015), (1.139, -1.344, 0.8015), (1.046, -1.403, 0.8025), (1.045, -1.408, 0.8015), (1.088, -1.379, 0.8015), (1.046, -1.407, 0.8015), (1.051, -1.33, 0.8204), (1.092, -1.3, 0.8205), (1.06, -1.323, 0.8104), (1.082, -1.308, 0.8104), (1.243, -1.549, 0.3831), (1.243, -1.607, 0.3501), (1.243, -1.21, 0.3881), (1.243, -1.824, 0.335), (1.243, -1.831, 0.3476), (1.243, -1.149, 0.4381), (1.243, -1.129, 0.4383), (1.243, -1.246, 0.3413), (0.0, -2.994, 0.4493), (0.2378, -2.993, 0.2814), (0.3152, -3.021, 0.4177), (1.008, -2.8, 0.3593), (0.7506, -2.918, 0.3556), (1.095, -2.769, 0.418), (0.6718, -2.967, 0.4177), (1.146, -2.617, 0.4866), (1.149, -2.597, 0.4884), (1.243, -1.999, 0.4096), (1.243, -1.99, 0.3948), (1.161, -2.564, 0.4362), (1.164, -2.544, 0.4382), (1.118, -2.706, 0.532), (1.114, -2.708, 0.5469), (1.1, -2.716, 0.5333), (1.096, -2.718, 0.5482), (1.123, -2.667, 0.5403), (1.132, -2.526, 0.6354), (1.166, -2.5, 0.3884), (1.168, -2.498, 0.4034), (0.2824, -2.991, 0.4532), (1.009, -0.9131, 0.7492), (1.01, -0.6315, 0.5647), (1.071, -0.8631, 0.6971), (1.073, -0.6966, 0.5901), (1.129, -2.501, 0.6718), (1.117, -2.614, 0.6183), (1.122, -2.658, 0.5546), (1.12, -2.665, 0.556), (1.177, -2.214, 0.7274), (1.179, -2.21, 0.7216), (1.112, -2.591, 0.6629), (1.19, -2.122, 0.731), (1.189, -2.127, 0.7374), (1.196, -1.726, 0.7428), (1.198, -1.72, 0.7364), (0.8617, -0.5667, 0.1299), (0.8615, 0.985, 0.13), (0.9255, -0.4301, 0.193), (0.931, 0.4445, 0.1981), (0.8919, 0.5393, 0.1597), (0.8872, 0.9114, 0.1552), (0.9989, 2.352, 0.8659), (1.126, 2.351, 0.8673), (1.172, 2.351, 0.8684), (1.183, 2.38, 0.7941), (0.9988, 2.381, 0.7912), (0.7745, 2.313, 0.8003), (1.182, 2.264, 0.7971), (0.9986, 2.478, 0.5019), (0.9988, 2.478, 0.2978), (1.059, 2.478, 0.4526), (1.057, 2.478, 0.3274), (0.8265, 2.424, 0.2777), (0.0, 2.356, 0.3211), (0.9174, 2.331, 0.1926), (0.4983, 2.381, 0.3842), (0.9819, 2.221, 0.1299), (0.7483, 2.399, 0.3822), (0.3876, 2.357, 0.382), (0.2829, 2.356, 0.3228), (0.6813, 2.378, 0.3832), (0.6952, 2.383, 0.383), (0.9352, 2.362, 0.7934), (0.9184, 2.356, 0.7939), (0.7763, 2.408, 0.5426), (0.7602, 2.403, 0.5427), (0.7712, 2.377, 0.619), (0.7869, 2.383, 0.6175), (0.6809, 2.378, 0.4711), (0.6948, 2.383, 0.4689), (0.7512, 2.291, 0.8352), (0.4772, 2.357, 0.4591), (0.5785, 2.233, 0.8707), (0.5427, 2.159, 0.8503), (0.0, 2.157, 0.8523), (-1.273e-11, 2.184, 0.8199), (0.4229, 2.357, 0.3823), (0.1989, 2.357, 0.6359), (0.1568, 2.356, 0.5402), (0.1496, 2.356, 0.4077), (0.2183, 2.357, 0.5407), (0.6122, 2.357, 0.4972), (0.1171, 2.356, 0.3223), (0.1351, 2.356, 0.3224), (0.3612, 2.185, 0.8186), (0.2966, 2.239, 0.7567), (0.315, 2.239, 0.7567), (0.1978, 2.357, 0.7106), (0.216, 2.357, 0.7106), (0.5393, 2.381, 0.4374), (0.0, 1.897, 0.8801), (0.4824, 1.494, 0.9152), (0.2497, 1.897, 0.8885), (0.0, 1.819, 0.9233), (0.2241, 1.819, 0.9209), (0.9283, 1.645, 0.9145), (0.9741, 1.623, 0.9144), (0.8501, 1.78, 0.9147), (1.173, 2.051, 0.8601), (1.007, 1.592, 0.9144), (1.007, 1.565, 0.9144), (0.294, 2.14, 0.8726), (0.3096, 2.14, 0.8726), (0.7378, 1.816, 0.9151), (0.7338, 1.831, 0.9151), (0.6806, 1.851, 0.8919), (0.6867, 1.836, 0.8929), (1.063, 1.455, 0.9142), (1.072, 1.464, 0.9142), (0.2665, 2.158, 0.8513), (0.282, 2.158, 0.8513), (0.4441, 1.932, 0.8864), (0.4348, 1.922, 0.887), (0.9025, 1.776, 0.9144), (1.172, 1.505, 0.8556), (1.171, 1.514, 0.8665), (1.115, 1.463, 0.8697), (1.112, 1.454, 0.8622), (1.119, 1.457, 0.858), (1.009, 1.091, 0.5624), (1.13, 1.242, 0.6154), (1.217, 1.408, 0.2759), (1.217, 2.307, 0.2757), (1.145, 1.555, 0.2041), (1.153, 2.168, 0.2127), (1.217, 1.565, 0.2085), (1.217, 2.155, 0.2095), (1.218, 1.583, 0.4747), (1.218, 1.623, 0.4777), (1.218, 2.218, 0.522), (1.218, 2.184, 0.5195), (1.217, 2.078, 0.3782), (1.217, 2.09, 0.3533), (1.199, 1.738, 0.6415), (1.202, 1.756, 0.6229), (1.201, 2.069, 0.6514), (1.198, 2.086, 0.673), (1.217, 1.734, 0.3763), (1.217, 1.715, 0.3517), (1.12, 1.288, 0.6748), (1.009, 1.119, 0.5943), (1.205, 1.244, 0.5611), (1.204, 1.252, 0.5695), (1.01, 1.02, 0.4819), (1.01, 1.028, 0.4909), (1.209, 1.66, 0.5576), (1.21, 1.651, 0.5487), (1.209, 1.387, 0.5336), (1.208, 1.39, 0.5422), (1.205, 1.345, 0.5662), (1.204, 1.348, 0.5744), (0.9382, 2.478, 0.3557), (0.9361, 2.477, 0.4071), (0.9117, 2.451, 0.3511), (0.9102, 2.45, 0.4109), (1.217, 2.274, 0.3682), (1.217, 2.27, 0.3769), (1.217, 2.478, 0.3674), (1.217, 2.478, 0.3761), (1.058, 2.478, 0.3745), (1.058, 2.478, 0.3659), (1.217, 2.157, 0.4412), (1.218, 2.162, 0.4482), (1.217, 2.233, 0.3771), (1.217, 2.229, 0.3684), (0.9373, 2.478, 0.379), (0.937, 2.478, 0.3855), (0.7904, 2.413, 0.3259), (0.7942, 2.414, 0.3208), (0.9108, 2.451, 0.3861), (0.911, 2.451, 0.3796), (0.8625, 2.435, 0.3846), (0.8647, 2.436, 0.3781), (0.0, 1.739, 0.9212), (0.408, 1.494, 0.9151), (0.1164, 1.736, 0.9199), (0.544, 2.235, 0.8353), (0.3792, 2.185, 0.8199), (0.5168, 2.187, 0.8182)], [], [(7, 112, 117, 113, 14, 13), (4, 245, 247, 248, 249, 250, 246, 3, 2, 5), (57, 125, 124, 60, 61), (11, 57, 59, 75, 76), (86, 17, 15), (4, 5, 16, 18), (368, 369, 260, 258, 23, 31), (15, 17, 13, 14), (134, 138, 133, 25), (17, 218, 227, 219, 110, 13), (137, 128, 11, 20), (109, 7, 13, 110, 213, 211, 212, 214), (22, 231, 233, 232, 230, 1, 19, 25), (127, 130, 53, 22), (74, 82, 76, 77), (215, 225, 221, 73), (318, 326, 325, 32), (133, 140, 142, 127, 22, 25), (27, 26, 29, 30, 332, 334, 333, 331), (365, 374, 371, 342, 336, 332), (2, 3, 26, 27), (310, 306, 305, 307, 313, 38, 0), (23, 255, 254, 31), (21, 52, 2, 27, 28), (298, 296, 35, 36), (273, 276, 275, 34, 35, 256), (35, 34, 36), (34, 291, 281, 286, 268, 269, 293, 290), (317, 310, 0), (296, 387, 388, 35), (313, 316, 38), (63, 51, 103), (128, 122, 11), (290, 298, 36, 34), (79, 108, 99, 42), (2, 52, 56, 55, 54, 131, 126, 5), (61, 59, 57), (61, 60, 71, 69), (98, 96, 94, 95, 105, 101, 59, 61, 69), (68, 67, 64, 66, 65, 44), (83, 81, 12, 72), (82, 84, 76), (24, 74, 77, 73), (58, 6, 76, 75), (10, 78, 45, 77), (99, 102, 62, 42), (6, 10, 77, 76), (78, 79, 42, 45), (85, 88, 83, 72), (11, 76, 84, 87, 20), (18, 16, 91, 89), (100, 107, 58, 75), (75, 59, 101, 100), (103, 50, 41, 63), (62, 102, 106, 104, 97, 70), (210, 229, 209), (77, 109, 214, 213, 110, 73), (220, 228, 217, 111), (114, 116, 115, 112, 7, 209, 46), (25, 19, 136, 134), (11, 122, 125, 57), (5, 126, 143, 141, 132, 16), (204, 201, 200, 202, 205, 139, 135, 90, 92, 93), (1, 129, 121, 120), (168, 164, 170), (19, 119, 118, 136), (136, 118, 121, 129), (1, 40, 123), (129, 1, 123), (19, 1, 120, 119), (150, 153, 155), (144, 169, 166, 149), (148, 145, 147), (149, 146, 144), (168, 145, 148, 165, 164), (151, 154, 152), (155, 161, 158, 150), (160, 156, 162), (160, 154, 151, 157, 156), (162, 156, 159, 158, 163), (156, 157, 159), (163, 158, 161), (170, 164, 167, 166, 171), (164, 165, 167), (171, 166, 169), (182, 178, 184), (172, 183, 180, 177), (176, 173, 175), (177, 174, 172), (182, 173, 176, 179, 178), (184, 178, 181, 180, 185), (178, 179, 181), (185, 180, 183), (196, 192, 198), (186, 197, 194, 191), (190, 187, 189), (191, 188, 186), (196, 187, 190, 193, 192), (198, 192, 195, 194, 199), (192, 193, 195), (199, 194, 197), (16, 132, 206, 207, 203, 91), (12, 224, 222, 72), (111, 80, 216, 220), (237, 240, 238, 85, 72, 222), (221, 223, 24, 73), (208, 229, 210, 109, 77, 45), (229, 208, 46, 209), (210, 209, 7, 109), (219, 215, 73, 110), (243, 137, 20, 242), (80, 239, 234, 226, 235, 236, 216), (135, 244, 241, 90), (264, 262, 9), (33, 252, 251, 8), (256, 35, 386, 280), (253, 252, 33), (266, 264, 9, 30, 29), (23, 274, 277, 272, 255), (37, 282, 283, 39), (39, 315, 314, 37), (275, 278, 291, 34), (285, 294, 295, 48), (251, 282, 37, 8), (48, 295, 297, 49), (49, 297, 287, 288, 47), (299, 278, 270, 265), (288, 289, 292, 263, 47), (286, 281, 299, 265), (299, 281, 291, 278), (303, 304, 302, 300), (39, 283, 320, 312), (304, 301, 302), (312, 321, 315, 39), (300, 302, 301, 38, 316, 322, 311, 43), (8, 309, 318, 32, 33), (311, 319, 284, 43), (37, 314, 323, 309, 8), (32, 325, 253, 33), (0, 350, 349, 327, 317), (334, 332, 336), (331, 333, 335), (351, 353, 21, 28), (9, 259, 261, 370, 367, 30), (333, 334, 336, 335), (338, 347, 341, 340), (337, 331, 335, 348), (340, 345, 344, 338), (257, 346, 339, 31, 254), (348, 335, 336, 342), (308, 324, 343, 346, 257), (28, 27, 331, 337), (324, 352, 360, 358, 355, 343), (328, 330, 329, 354, 352, 324), (356, 357, 359, 351, 28, 337), (31, 339, 366, 368), (339, 372, 373, 366), (259, 363, 361), (362, 364, 258), (376, 379, 364, 362), (367, 365, 332, 30), (9, 262, 378, 382, 380, 363, 259), (379, 381, 377, 267, 271, 279, 274, 23, 258, 364), (363, 380, 375, 361), (383, 385, 384, 301, 304, 303), (388, 386, 35)])
_uv = me_cube_001.uv_layers.new(name='UVMap')
_uv.uv.foreach_set('vector', [0.4123, 0.75, 0.396, 0.7578, 0.3957, 0.7579, 0.375, 0.7678, 0.375, 0.7678, 0.4123, 0.75, 0.3572, 0.75, 0.3572, 0.7256, 0.3811, 0.711, 0.3835, 0.5964, 0.3687, 0.5925, 0.367, 0.5488, 0.3572, 0.5479, 0.3572, 0.5, 0.4138, 0.5, 0.4123, 0.75, 0.5437, 0.7869, 0.5458, 0.762, 0.5458, 0.7625, 0.5447, 0.7749, 0.5429, 0.797, 0.5468, 0.75, 0.5437, 0.7869, 0.543, 0.7956, 0.5428, 0.7972, 0.5468, 0.75, 0.3572, 0.75, 0.4123, 0.75, 0.3572, 0.75, 0.3572, 0.75, 0.4123, 0.75, 0.4123, 0.75, 0.3572, 0.75, 0.4403, 0.5, 0.4397, 0.5, 0.4605, 0.5, 0.4735, 0.5, 0.4839, 0.5, 0.4839, 0.5, 0.3572, 0.75, 0.4123, 0.75, 0.4123, 0.75, 0.3572, 0.75, 0.4805, 0.75, 0.455, 0.75, 0.4566, 0.75, 0.4796, 0.75, 0.4123, 0.75, 0.442, 0.75, 0.4485, 0.75, 0.4662, 0.75, 0.4666, 0.75, 0.4123, 0.75, 0.5468, 0.75, 0.5468, 0.75, 0.5468, 0.75, 0.5468, 0.75, 0.4666, 0.75, 0.4123, 0.75, 0.4123, 0.75, 0.4666, 0.75, 0.4666, 0.75, 0.4438, 0.75, 0.4424, 0.75, 0.4666, 0.75, 0.4796, 0.75, 0.4852, 0.75, 0.492, 0.75, 0.5196, 0.75, 0.5326, 0.75, 0.5468, 0.75, 0.5468, 0.75, 0.4796, 0.75, 0.4453, 0.75, 0.4467, 0.7246, 0.4644, 0.7354, 0.4796, 0.75, 0.4875, 0.75, 0.5422, 0.75, 0.5468, 0.75, 0.4796, 0.75, 0.4794, 0.75, 0.496, 0.75, 0.4948, 0.75, 0.4796, 0.75, 0.5539, 0.5, 0.5467, 0.5, 0.5469, 0.5, 0.5539, 0.5, 0.4566, 0.75, 0.4568, 0.75, 0.4473, 0.75, 0.4453, 0.75, 0.4796, 0.75, 0.4796, 0.75, 0.4138, 0.5, 0.3572, 0.5, 0.3572, 0.5, 0.4138, 0.5, 0.4138, 0.5, 0.3894, 0.5, 0.386, 0.5, 0.4138, 0.5, 0.4403, 0.5, 0.4406, 0.5, 0.4614, 0.5, 0.4365, 0.5, 0.3968, 0.5, 0.4138, 0.5, 0.4138, 0.5, 0.3572, 0.5, 0.3572, 0.5, 0.4138, 0.5, 0.5539, 0.5, 0.5536, 0.4961, 0.5533, 0.4906, 0.5527, 0.4812, 0.5518, 0.4675, 0.5525, 0.4787, 0.5539, 0.5, 0.4839, 0.5, 0.5308, 0.5, 0.5312, 0.5, 0.4839, 0.5, 0.4839, 0.5, 0.4618, 0.5, 0.4138, 0.5, 0.4138, 0.5, 0.4839, 0.5, 0.5011, 0.4018, 0.5128, 0.4145, 0.5152, 0.4336, 0.5047, 0.4296, 0.53, 0.49, 0.493, 0.4713, 0.4774, 0.4699, 0.4735, 0.4513, 0.5152, 0.4336, 0.5284, 0.4671, 0.5152, 0.4336, 0.4735, 0.4513, 0.5047, 0.4296, 0.4735, 0.4513, 0.4517, 0.4514, 0.4435, 0.4328, 0.4304, 0.4279, 0.4297, 0.4234, 0.4141, 0.4104, 0.4131, 0.4027, 0.463, 0.4022, 0.5539, 0.5, 0.5539, 0.5, 0.5539, 0.5, 0.5122, 0.4094, 0.5324, 0.4189, 0.5333, 0.4347, 0.5143, 0.4261, 0.5518, 0.4675, 0.5513, 0.4595, 0.5525, 0.4787, 0.5388, 0.8448, 0.54, 0.8313, 0.5393, 0.8387, 0.5468, 0.75, 0.5459, 0.7615, 0.5468, 0.75, 0.463, 0.4022, 0.5011, 0.4018, 0.5047, 0.4296, 0.4735, 0.4513, 0.5301, 0.8714, 0.5344, 0.8145, 0.5411, 0.8183, 0.5363, 0.875, 0.4138, 0.5, 0.4618, 0.5, 0.4546, 0.5656, 0.4259, 0.581, 0.4232, 0.7103, 0.4443, 0.7231, 0.4428, 0.75, 0.4123, 0.75, 0.5429, 0.797, 0.543, 0.7956, 0.5437, 0.7869, 0.5429, 0.797, 0.5447, 0.7749, 0.5442, 0.7811, 0.5407, 0.8228, 0.5391, 0.8418, 0.5393, 0.8393, 0.5398, 0.8327, 0.5401, 0.83, 0.5414, 0.8147, 0.5413, 0.8154, 0.543, 0.7956, 0.5429, 0.797, 0.5407, 0.8228, 0.5401, 0.8291, 0.5433, 0.7915, 0.5419, 0.8084, 0.5398, 0.8333, 0.5363, 0.875, 0.5363, 0.875, 0.5468, 0.75, 0.5389, 0.75, 0.5412, 0.75, 0.5468, 0.75, 0.5422, 0.75, 0.5468, 0.75, 0.5468, 0.75, 0.4852, 0.75, 0.4875, 0.75, 0.4796, 0.75, 0.4796, 0.75, 0.5357, 0.7967, 0.5391, 0.7536, 0.5468, 0.75, 0.5428, 0.7972, 0.4867, 0.7536, 0.4853, 0.8713, 0.4788, 0.875, 0.4796, 0.75, 0.5411, 0.8183, 0.5411, 0.8174, 0.5363, 0.875, 0.5363, 0.875, 0.5391, 0.7536, 0.4867, 0.7536, 0.4796, 0.75, 0.5468, 0.75, 0.4853, 0.8713, 0.5301, 0.8714, 0.5363, 0.875, 0.4788, 0.875, 0.5468, 0.75, 0.5468, 0.75, 0.5468, 0.75, 0.5468, 0.75, 0.5468, 0.75, 0.5468, 0.75, 0.5468, 0.75, 0.5468, 0.75, 0.5468, 0.75, 0.3572, 0.75, 0.4123, 0.75, 0.4123, 0.75, 0.3572, 0.75, 0.5412, 0.8161, 0.5345, 0.8124, 0.5357, 0.7967, 0.5428, 0.7972, 0.5428, 0.7972, 0.543, 0.7956, 0.5413, 0.8154, 0.5412, 0.8161, 0.5393, 0.8387, 0.5363, 0.875, 0.5363, 0.875, 0.5388, 0.8448, 0.5363, 0.875, 0.5411, 0.8174, 0.5412, 0.8164, 0.5392, 0.8402, 0.5389, 0.8433, 0.5363, 0.875, 0.4668, 0.8041, 0.4741, 0.8121, 0.4158, 0.8175, 0.4796, 0.75, 0.4666, 0.75, 0.4666, 0.75, 0.4666, 0.75, 0.4666, 0.75, 0.4796, 0.75, 0.4662, 0.75, 0.4534, 0.75, 0.4458, 0.75, 0.4654, 0.75, 0.3849, 0.875, 0.3857, 0.8454, 0.3963, 0.8338, 0.396, 0.7578, 0.4123, 0.75, 0.4158, 0.8175, 0.4187, 0.875, 0.4796, 0.75, 0.5468, 0.75, 0.5468, 0.75, 0.4805, 0.75, 0.5468, 0.75, 0.5459, 0.7615, 0.5458, 0.762, 0.5437, 0.7869, 0.4123, 0.75, 0.4428, 0.75, 0.4449, 0.75, 0.4543, 0.75, 0.4542, 0.75, 0.4123, 0.75, 0.4301, 0.75, 0.4308, 0.75, 0.4392, 0.75, 0.4405, 0.75, 0.4532, 0.75, 0.4525, 0.75, 0.4805, 0.75, 0.481, 0.75, 0.4503, 0.75, 0.4459, 0.75, 0.5468, 0.75, 0.5468, 0.75, 0.5468, 0.75, 0.5468, 0.75, 0.5468, 0.75, 0.5468, 0.75, 0.5468, 0.75, 0.5468, 0.75, 0.5468, 0.75, 0.5468, 0.75, 0.5468, 0.75, 0.5468, 0.75, 0.5468, 0.75, 0.5468, 0.75, 0.5468, 0.75, 0.5468, 0.75, 0.546, 0.7599, 0.5458, 0.7617, 0.5468, 0.75, 0.5468, 0.75, 0.5458, 0.7617, 0.5468, 0.75, 0.5468, 0.75, 0.5468, 0.75, 0.5468, 0.75, 0.5468, 0.75, 0.5468, 0.75, 0.5468, 0.75, 0.5468, 0.75, 0.5468, 0.75, 0.5468, 0.75, 0.5468, 0.75, 0.5468, 0.75, 0.5468, 0.75, 0.5468, 0.75, 0.5468, 0.75, 0.5468, 0.75, 0.5468, 0.75, 0.5468, 0.75, 0.5468, 0.75, 0.5468, 0.75, 0.5468, 0.75, 0.5468, 0.75, 0.5468, 0.75, 0.5468, 0.75, 0.5468, 0.75, 0.5468, 0.75, 0.5468, 0.75, 0.5468, 0.75, 0.5468, 0.75, 0.5468, 0.75, 0.5468, 0.75, 0.5468, 0.75, 0.5468, 0.75, 0.5468, 0.75, 0.5468, 0.75, 0.5468, 0.75, 0.5468, 0.75, 0.5468, 0.75, 0.5468, 0.75, 0.5468, 0.75, 0.5468, 0.75, 0.5468, 0.75, 0.5468, 0.75, 0.5468, 0.75, 0.5468, 0.75, 0.5468, 0.75, 0.5468, 0.75, 0.5468, 0.75, 0.5468, 0.75, 0.5468, 0.75, 0.5468, 0.75, 0.5468, 0.75, 0.5468, 0.75, 0.5468, 0.75, 0.5468, 0.75, 0.5468, 0.75, 0.5468, 0.75, 0.5468, 0.75, 0.5468, 0.75, 0.5468, 0.75, 0.5468, 0.75, 0.5468, 0.75, 0.5468, 0.75, 0.5468, 0.75, 0.5468, 0.75, 0.5468, 0.75, 0.5468, 0.75, 0.5468, 0.75, 0.5468, 0.75, 0.5468, 0.75, 0.5468, 0.75, 0.5468, 0.75, 0.5468, 0.75, 0.5468, 0.75, 0.5468, 0.75, 0.5468, 0.75, 0.5468, 0.75, 0.5468, 0.75, 0.5468, 0.75, 0.5468, 0.75, 0.5468, 0.75, 0.5468, 0.75, 0.5468, 0.75, 0.5468, 0.75, 0.5468, 0.75, 0.5468, 0.75, 0.5468, 0.75, 0.5468, 0.75, 0.5468, 0.75, 0.5468, 0.75, 0.5468, 0.75, 0.5468, 0.75, 0.5468, 0.75, 0.5468, 0.75, 0.5468, 0.75, 0.5468, 0.75, 0.5468, 0.75, 0.5468, 0.75, 0.5468, 0.75, 0.5468, 0.75, 0.5468, 0.75, 0.5468, 0.75, 0.5468, 0.75, 0.5468, 0.75, 0.5468, 0.75, 0.5468, 0.75, 0.5468, 0.75, 0.5468, 0.75, 0.5468, 0.75, 0.5468, 0.75, 0.5468, 0.75, 0.5468, 0.75, 0.5468, 0.75, 0.5468, 0.75, 0.5468, 0.75, 0.5468, 0.75, 0.5468, 0.75, 0.4123, 0.75, 0.4542, 0.75, 0.4532, 0.75, 0.4286, 0.75, 0.4269, 0.75, 0.4123, 0.75, 0.5412, 0.75, 0.4999, 0.75, 0.4992, 0.75, 0.5468, 0.75, 0.4654, 0.75, 0.4781, 0.75, 0.4793, 0.75, 0.4662, 0.75, 0.5004, 0.75, 0.5279, 0.75, 0.5323, 0.75, 0.5468, 0.75, 0.5468, 0.75, 0.4992, 0.75, 0.4948, 0.75, 0.4955, 0.75, 0.4852, 0.75, 0.4796, 0.75, 0.4733, 0.875, 0.4741, 0.8121, 0.4668, 0.8041, 0.4666, 0.75, 0.4796, 0.75, 0.4788, 0.875, 0.4741, 0.8121, 0.4733, 0.875, 0.4187, 0.875, 0.4158, 0.8175, 0.4668, 0.8041, 0.4158, 0.8175, 0.4123, 0.75, 0.4666, 0.75, 0.4662, 0.75, 0.4794, 0.75, 0.4796, 0.75, 0.4666, 0.75, 0.5309, 0.75, 0.5468, 0.75, 0.5468, 0.75, 0.531, 0.75, 0.4782, 0.75, 0.5306, 0.75, 0.5272, 0.75, 0.5181, 0.75, 0.5162, 0.75, 0.4998, 0.75, 0.4793, 0.75, 0.4805, 0.75, 0.5292, 0.75, 0.5293, 0.75, 0.4809, 0.75, 0.3915, 0.4898, 0.4114, 0.4785, 0.4138, 0.5, 0.5539, 0.5, 0.5449, 0.5, 0.5448, 0.5, 0.5539, 0.5, 0.5284, 0.4671, 0.5152, 0.4336, 0.533, 0.4434, 0.5439, 0.4753, 0.5451, 0.5, 0.5449, 0.5, 0.5539, 0.5, 0.375, 0.4822, 0.3915, 0.4898, 0.4138, 0.5, 0.4138, 0.5, 0.375, 0.4822, 0.4839, 0.5, 0.4779, 0.4719, 0.493, 0.4733, 0.5302, 0.4921, 0.5308, 0.5, 0.5509, 0.4532, 0.5407, 0.4457, 0.5433, 0.4392, 0.5502, 0.4424, 0.5502, 0.4424, 0.5513, 0.4586, 0.5518, 0.467, 0.5509, 0.4532, 0.4774, 0.4699, 0.4573, 0.46, 0.4517, 0.4514, 0.4735, 0.4513, 0.5378, 0.375, 0.5406, 0.4207, 0.512, 0.4074, 0.5079, 0.375, 0.5448, 0.5, 0.541, 0.4478, 0.5509, 0.4532, 0.5539, 0.5, 0.5079, 0.375, 0.5125, 0.4122, 0.5008, 0.3996, 0.4976, 0.375, 0.4976, 0.375, 0.5008, 0.3996, 0.484, 0.3997, 0.4613, 0.3945, 0.4572, 0.375, 0.4474, 0.4514, 0.4573, 0.46, 0.4355, 0.4602, 0.4344, 0.4515, 0.4613, 0.3945, 0.4322, 0.4003, 0.4128, 0.4005, 0.4093, 0.375, 0.4572, 0.375, 0.4304, 0.4279, 0.4435, 0.4328, 0.4474, 0.4514, 0.4344, 0.4515, 0.4474, 0.4514, 0.4435, 0.4328, 0.4517, 0.4514, 0.4573, 0.46, 0.546, 0.375, 0.5477, 0.4026, 0.5479, 0.4055, 0.546, 0.375, 0.5502, 0.4424, 0.5433, 0.4392, 0.5414, 0.4084, 0.5483, 0.4122, 0.5477, 0.4026, 0.5498, 0.4354, 0.5479, 0.4055, 0.5483, 0.4122, 0.5494, 0.4293, 0.5513, 0.4586, 0.5502, 0.4424, 0.546, 0.375, 0.5479, 0.4055, 0.5498, 0.4354, 0.5525, 0.4787, 0.5513, 0.4595, 0.5493, 0.4282, 0.5482, 0.4103, 0.546, 0.375, 0.5539, 0.5, 0.5539, 0.5, 0.5539, 0.5, 0.5539, 0.5, 0.5539, 0.5, 0.5482, 0.4103, 0.5413, 0.4065, 0.5394, 0.375, 0.546, 0.375, 0.5509, 0.4532, 0.5518, 0.467, 0.5531, 0.4876, 0.5539, 0.5, 0.5539, 0.5, 0.5539, 0.5, 0.5469, 0.5, 0.5451, 0.5, 0.5539, 0.5, 0.5539, 0.5, 0.5065, 0.5, 0.5186, 0.5, 0.5457, 0.5, 0.5539, 0.5, 0.3894, 0.5, 0.4138, 0.5, 0.3968, 0.5, 0.4138, 0.5, 0.386, 0.5, 0.3963, 0.5, 0.5016, 0.5, 0.4899, 0.5, 0.4839, 0.5, 0.4839, 0.5, 0.4138, 0.5, 0.4193, 0.5, 0.4272, 0.5, 0.4374, 0.5, 0.438, 0.5, 0.4138, 0.5, 0.386, 0.5, 0.3894, 0.5, 0.3968, 0.5, 0.3963, 0.5, 0.4839, 0.5, 0.4474, 0.5, 0.4443, 0.5, 0.4839, 0.5, 0.4834, 0.5, 0.4138, 0.5, 0.3963, 0.5, 0.439, 0.5, 0.4839, 0.5, 0.5081, 0.5, 0.5062, 0.5, 0.4839, 0.5, 0.5326, 0.5, 0.5118, 0.5, 0.4839, 0.5, 0.4839, 0.5, 0.5312, 0.5, 0.439, 0.5, 0.3963, 0.5, 0.3968, 0.5, 0.4365, 0.5, 0.5441, 0.5, 0.5452, 0.5, 0.5095, 0.5, 0.5118, 0.5, 0.5326, 0.5, 0.4839, 0.5, 0.4138, 0.5, 0.4138, 0.5, 0.4839, 0.5, 0.5452, 0.5, 0.5028, 0.5, 0.5025, 0.5, 0.4969, 0.5, 0.4966, 0.5, 0.5095, 0.5, 0.5451, 0.5, 0.51, 0.5, 0.5018, 0.5, 0.4912, 0.5, 0.5028, 0.5, 0.5452, 0.5, 0.4952, 0.5, 0.4956, 0.5, 0.5012, 0.5, 0.5016, 0.5, 0.4839, 0.5, 0.4839, 0.5, 0.4839, 0.5, 0.4839, 0.5, 0.4426, 0.5, 0.4403, 0.5, 0.4843, 0.5, 0.4634, 0.5, 0.443, 0.5, 0.4428, 0.5, 0.4193, 0.5, 0.4318, 0.4891, 0.4335, 0.4924, 0.447, 0.4921, 0.4474, 0.4889, 0.4735, 0.5, 0.4413, 0.4923, 0.4409, 0.489, 0.4474, 0.4889, 0.447, 0.4921, 0.438, 0.5, 0.4401, 0.5, 0.4138, 0.5, 0.4138, 0.5, 0.4138, 0.5, 0.4114, 0.4785, 0.4218, 0.4744, 0.4379, 0.4832, 0.4392, 0.489, 0.4318, 0.4891, 0.4193, 0.5, 0.4409, 0.489, 0.4395, 0.4829, 0.4231, 0.4739, 0.4366, 0.4686, 0.4358, 0.4619, 0.4571, 0.4618, 0.4779, 0.4719, 0.4839, 0.5, 0.4735, 0.5, 0.4474, 0.4889, 0.4318, 0.4891, 0.4392, 0.489, 0.4396, 0.4923, 0.4335, 0.4924, 0.546, 0.375, 0.5469, 0.3894, 0.5492, 0.426, 0.5498, 0.4354, 0.5477, 0.4026, 0.546, 0.375, 0.5333, 0.4347, 0.5325, 0.4396, 0.5143, 0.4261])
me_cube_001.materials.append(mat_material_001)
me_cube_001.use_remesh_preserve_volume = False
me_cube_001.use_remesh_preserve_attributes = False
me_cube_001.use_mirror_vertex_groups = False
me_cube_001.update()
me_cube_002 = bpy.data.meshes.new('Cube.002')
me_cube_002.from_pydata([(0.0, 1.08, 1.105), (0.0, -1.052, 0.8502), (0.0, -0.2311, 1.059), (0.8423, -1.052, 0.8502), (0.5406, -1.51, 0.7333), (0.6223, -1.369, 0.7692), (0.6153, -1.285, 0.7907), (0.6863, -1.175, 0.8187), (0.7976, -1.136, 0.8287), (0.8504, -0.9352, 0.8799), (0.69, -0.3283, 1.034), (0.6128, -0.2466, 1.055), (0.5733, -0.1429, 1.082), (0.3551, -0.1438, 1.081), (0.2619, -0.2296, 1.06), (0.0, -1.382, 0.7658), (0.3159, -1.522, 0.7302), (0.1732, -1.376, 0.7674), (1.004, -0.2107, 0.8367), (0.7771, 0.008584, 1.054), (0.9364, -0.6218, 0.8766), (0.9722, -0.6287, 0.8419), (0.9703, -0.2844, 0.8591), (1.004, 0.6273, 0.8748), (0.7791, 0.7218, 1.061), (0.8399, 0.8475, 1.02), (0.8457, 0.9591, 1.017), (0.9595, 1.153, 0.9389), (0.9832, 1.085, 0.9143), (0.9818, 0.6764, 0.8955), (1.004, 0.09107, 0.5005), (1.004, -0.473, 0.5358), (1.004, -0.3594, 0.4207), (1.004, -0.01728, 0.4222), (1.004, -0.262, 0.7733), (1.004, -0.5052, 0.7571), (1.004, -0.6126, 0.6724), (1.004, 0.2529, 0.6318), (1.004, 0.3477, 0.6328), (0.5995, 1.08, 1.105), (0.0, 0.5587, 1.105), (0.0, 1.441, 0.9347), (0.5498, 0.8421, 1.105), (0.2941, 0.7988, 1.105), (0.2387, 0.5876, 1.105), (0.4755, 1.444, 0.9333), (0.0, 0.05962, 1.105), (0.0, 0.4256, 1.105), (0.4703, 0.05579, 1.105), (0.5756, 0.1319, 1.105), (0.5785, 0.3301, 1.105), (0.4543, 0.4131, 1.105)], [], [(1, 3, 9, 10, 11, 12, 13, 14, 2), (15, 17, 16, 4, 5, 6, 7, 8, 3, 1), (23, 29, 28, 27, 26, 25, 24, 19, 20, 21, 22, 18), (31, 32, 33, 30), (30, 37, 38, 23, 18, 34, 35, 36, 31), (40, 44, 43, 42, 39, 0), (39, 45, 41, 0), (46, 48, 49, 50, 51, 47)])
me_cube_002.polygons.foreach_set('use_smooth', [True] * 8)
_k = set([(0, 39), (18, 23)])
me_cube_002.attributes.new('sharp_edge', 'BOOLEAN', 'EDGE').data.foreach_set('value', [ (min(e.vertices), max(e.vertices)) in _k for e in me_cube_002.edges])
_uv = me_cube_002.uv_layers.new(name='UVMap')
_uv.uv.foreach_set('vector', [0.5363, 0.875, 0.5452, 0.7697, 0.5548, 0.7657, 0.6028, 0.769, 0.6091, 0.778, 0.6174, 0.7811, 0.6172, 0.817, 0.6098, 0.8336, 0.609, 0.875, 0.5363, 0.875, 0.5386, 0.8475, 0.541, 0.8187, 0.5444, 0.7786, 0.5446, 0.7766, 0.544, 0.7839, 0.5442, 0.7817, 0.5452, 0.7698, 0.5452, 0.7697, 0.5363, 0.875, 0.5516, 0.5808, 0.5582, 0.5769, 0.5593, 0.5311, 0.5667, 0.5204, 0.5982, 0.5301, 0.5998, 0.5499, 0.6162, 0.5745, 0.6159, 0.7339, 0.5672, 0.7371, 0.5566, 0.7231, 0.5581, 0.6875, 0.5492, 0.6679, 0.4799, 0.729, 0.45, 0.7068, 0.4548, 0.6548, 0.4814, 0.6407, 0.4814, 0.6407, 0.5083, 0.6171, 0.5091, 0.6043, 0.5516, 0.5808, 0.5492, 0.6679, 0.5357, 0.6774, 0.5327, 0.7059, 0.5123, 0.7296, 0.4799, 0.729, 0.75, 0.6152, 0.7099, 0.6089, 0.7006, 0.5622, 0.6576, 0.5526, 0.6493, 0.5, 0.75, 0.5, 0.625, 0.4757, 0.5587, 0.4366, 0.5559, 0.375, 0.625, 0.375, 0.75, 0.7256, 0.671, 0.7265, 0.6533, 0.7096, 0.6528, 0.6658, 0.6737, 0.6474, 0.75, 0.6447])
me_cube_002.materials.append(mat_material_002)
me_cube_002.use_remesh_preserve_volume = False
me_cube_002.use_remesh_preserve_attributes = False
me_cube_002.use_mirror_vertex_groups = False
me_cube_002.update()
me_cube_003 = bpy.data.meshes.new('Cube.003')
me_cube_003.from_pydata([(0.9827, -2.729, 0.5848), (1.024, -2.708, 0.6832), (0.7161, -2.883, 0.5848), (0.6905, -2.899, 0.6253), (0.5793, -2.92, 0.1935), (0.5618, -2.935, 0.2072), (0.4803, -2.961, 0.1935), (0.4934, -2.962, 0.2072), (0.9498, -2.801, 0.3775), (0.9555, -2.806, 0.4073), (0.8226, -2.861, 0.3775), (0.8056, -2.881, 0.4073), (0.7064, -2.889, 0.6002), (0.8402, -2.812, 0.5848), (0.8232, -2.822, 0.6001), (0.7009, -2.893, 0.6089), (0.8914, -2.782, 0.5848), (0.8671, -2.797, 0.6087)], [], [(3, 15, 17, 16, 0, 1), (7, 6, 4, 5), (11, 10, 8, 9), (13, 14, 12, 2)])
_uv = me_cube_003.uv_layers.new(name='UVMap')
_uv.uv.foreach_set('vector', [0.5468, 0.75, 0.5436, 0.75, 0.5425, 0.75, 0.5404, 0.75, 0.5412, 0.75, 0.5468, 0.75, 0.5468, 0.75, 0.5389, 0.75, 0.5412, 0.75, 0.5468, 0.75, 0.5468, 0.75, 0.5389, 0.75, 0.5412, 0.75, 0.5468, 0.75, 0.54, 0.75, 0.5415, 0.75, 0.5419, 0.75, 0.5389, 0.75])
me_cube_003.materials.append(mat_material_003)
me_cube_003.use_remesh_preserve_volume = False
me_cube_003.use_remesh_preserve_attributes = False
me_cube_003.use_mirror_vertex_groups = False
me_cube_003.update()
me_cube_004 = bpy.data.meshes.new('Cube.004')
me_cube_004.from_pydata([(0.9178, 2.345, 0.8039), (0.8884, 2.321, 0.8589), (1.127, 2.351, 0.8589), (1.12, 2.358, 0.838), (0.9832, 2.365, 0.8039), (1.001, 2.362, 0.8259), (0.9986, 2.351, 0.8589), (1.169, 2.326, 0.8589), (1.169, 2.336, 0.838), (1.169, 2.131, 0.8589), (1.169, 2.194, 0.838), (1.048, 2.478, 0.4479), (1.048, 2.478, 0.421), (1.01, 2.478, 0.421), (1.009, 2.478, 0.4479), (1.048, 2.478, 0.4102), (1.048, 2.478, 0.3832), (1.01, 2.478, 0.3832), (1.009, 2.478, 0.4102), (1.048, 2.478, 0.3707), (1.048, 2.478, 0.3437), (1.01, 2.478, 0.3437), (1.009, 2.478, 0.3707), (0.7885, 2.296, 0.8272), (0.7591, 2.279, 0.8589), (0.8442, 2.315, 0.8287), (0.8692, 2.312, 0.8589), (0.4472, 2.165, 0.8312), (0.4178, 2.157, 0.8452), (0.5021, 2.164, 0.8296), (0.5307, 2.157, 0.8442), (0.3307, 2.165, 0.8312), (0.3012, 2.157, 0.8452), (0.4182, 2.164, 0.8296), (0.3891, 2.157, 0.8442), (0.772, 2.287, 0.8449), (0.8582, 2.313, 0.8456), (0.5994, 2.235, 0.8589), (0.6124, 2.242, 0.8449)], [], [(2, 3, 5, 6), (6, 5, 4, 0, 1), (8, 7, 9, 10), (11, 12, 13, 14), (15, 16, 17, 18), (19, 20, 21, 22), (36, 25, 23, 35), (30, 29, 27, 28), (34, 33, 31, 32), (26, 36, 35, 24), (24, 35, 38, 37)])
_uv = me_cube_004.uv_layers.new(name='UVMap')
_uv.uv.foreach_set('vector', [0.5468, 0.75, 0.5436, 0.75, 0.5425, 0.75, 0.5468, 0.75, 0.5468, 0.75, 0.5425, 0.75, 0.5404, 0.75, 0.5412, 0.75, 0.5468, 0.75, 0.5436, 0.75, 0.5468, 0.75, 0.5468, 0.75, 0.5436, 0.75, 0.5468, 0.75, 0.5436, 0.75, 0.5425, 0.75, 0.5468, 0.75, 0.5468, 0.75, 0.5436, 0.75, 0.5425, 0.75, 0.5468, 0.75, 0.5468, 0.75, 0.5436, 0.75, 0.5425, 0.75, 0.5468, 0.75, 0.544, 0.75, 0.5404, 0.75, 0.5412, 0.75, 0.5444, 0.75, 0.5468, 0.75, 0.5404, 0.75, 0.5412, 0.75, 0.5468, 0.75, 0.5468, 0.75, 0.5404, 0.75, 0.5412, 0.75, 0.5468, 0.75, 0.5468, 0.75, 0.544, 0.75, 0.5444, 0.75, 0.5468, 0.75, 0.5468, 0.75, 0.5444, 0.75, 0.5444, 0.75, 0.5468, 0.75])
me_cube_004.materials.append(mat_material_004)
me_cube_004.use_remesh_preserve_volume = False
me_cube_004.use_remesh_preserve_attributes = False
me_cube_004.use_mirror_vertex_groups = False
me_cube_004.update()

# ---- objects
ob_rearcollider = bpy.data.objects.new('Rearcollider', me_cube_006)
ob_middlecollider = bpy.data.objects.new('Middlecollider', me_cube_007)
ob_frontcollider = bpy.data.objects.new('FrontCollider', me_cube_008)
ob_undercollider = bpy.data.objects.new('Undercollider', me_cube_009)
ob_light = bpy.data.objects.new('Light', light_light)
ob_camera = bpy.data.objects.new('Camera', cam_camera)
ob_body = bpy.data.objects.new('Body', me_cube)
ob_sidepanel = bpy.data.objects.new('Sidepanel', me_cube_001)
ob_roof = bpy.data.objects.new('Roof', me_cube_002)
ob_headlights = bpy.data.objects.new('HeadLights', me_cube_003)
ob_taillight = bpy.data.objects.new('Taillight', me_cube_004)

# ---- transforms, parenting, visibility, modifiers, constraints
ob_rearcollider.location = (0.07023, 1.14, -0.08125)
ob_rearcollider.scale = (1.137, 1.137, 1.137)
ob_rearcollider.lineart.crease_threshold = 0.0
ob_middlecollider.location = (0.06879, -0.2289, -0.08125)
ob_middlecollider.scale = (1.093, 1.093, 1.093)
ob_middlecollider.lineart.crease_threshold = 0.0
ob_frontcollider.location = (0.07276, -1.732, -0.08125)
ob_frontcollider.scale = (1.17, 1.17, 1.17)
ob_frontcollider.lineart.crease_threshold = 0.0
ob_undercollider.location = (-0.09588, 0.0571, -0.08125)
ob_undercollider.scale = (1.093, 1.093, 1.093)
ob_undercollider.lineart.crease_threshold = 0.0
ob_light.location = (3.891, 0.8809, 5.497)
ob_light.rotation_euler = (0.6503, 0.05522, 1.866)
ob_light.scale = (0.9374, 0.9374, 0.9374)
ob_light.lock_rotations_4d = False
ob_light.empty_display_type = 'ARROWS'
ob_light.color = (0.0, 0.0, 0.0, 0.0)
ob_light.lineart.crease_threshold = 0.0
ob_camera.location = (6.968, -6.554, 4.611)
ob_camera.rotation_euler = (1.109, 0.0, 0.8149)
ob_camera.scale = (0.9374, 0.9374, 0.9374)
ob_camera.lock_rotations_4d = False
ob_camera.empty_display_type = 'ARROWS'
ob_camera.color = (0.0, 0.0, 0.0, 0.0)
ob_camera.display_type = 'WIRE'
ob_camera.lineart.crease_threshold = 0.0
ob_body.location = (0.07001, -0.06157, -0.03715)
ob_body.scale = (0.9374, 0.9374, 0.9374)
ob_body.lock_rotations_4d = False
ob_body.empty_display_type = 'ARROWS'
ob_body.lineart.crease_threshold = 0.0
_m = ob_body.modifiers.new('Mirror', 'MIRROR')
ob_sidepanel.location = (0.07001, -0.06157, -0.03715)
ob_sidepanel.scale = (0.9374, 0.9374, 0.9374)
ob_sidepanel.lock_rotations_4d = False
ob_sidepanel.empty_display_type = 'ARROWS'
ob_sidepanel.lineart.crease_threshold = 0.0
_m = ob_sidepanel.modifiers.new('Mirror', 'MIRROR')
_m = ob_sidepanel.modifiers.new('Solidify', 'SOLIDIFY')
_m.nonmanifold_merge_threshold = 0.0003
_m = ob_sidepanel.modifiers.new('Bevel', 'BEVEL')
_m.width = 0.002
_m.width_pct = 0.002
_m.limit_method = 'NONE'
ob_roof.location = (0.07001, -0.06157, -0.03715)
ob_roof.scale = (0.9374, 0.9374, 0.9374)
ob_roof.lock_rotations_4d = False
ob_roof.empty_display_type = 'ARROWS'
ob_roof.lineart.crease_threshold = 0.0
_m = ob_roof.modifiers.new('Mirror', 'MIRROR')
_m = ob_roof.modifiers.new('Auto Smooth', 'NODES')
_m.node_group = ng_auto_smooth
_gi = [s.identifier for s in ng_auto_smooth.interface.items_tree if s.item_type == 'SOCKET' and s.in_out == 'INPUT']
_m[_gi[1]] = 0.5236  # Angle
ob_headlights.location = (0.07001, -0.06157, -0.03715)
ob_headlights.scale = (0.9374, 0.9374, 0.9374)
ob_headlights.lock_rotations_4d = False
ob_headlights.empty_display_type = 'ARROWS'
ob_headlights.lineart.crease_threshold = 0.0
_m = ob_headlights.modifiers.new('Mirror', 'MIRROR')
_m = ob_headlights.modifiers.new('Solidify', 'SOLIDIFY')
_m.nonmanifold_merge_threshold = 0.0003
_m = ob_headlights.modifiers.new('Bevel', 'BEVEL')
_m.width = 0.002
_m.width_pct = 0.002
_m.limit_method = 'NONE'
ob_taillight.location = (0.07001, -0.06157, -0.03715)
ob_taillight.scale = (0.9374, 0.9374, 0.9374)
ob_taillight.lock_rotations_4d = False
ob_taillight.empty_display_type = 'ARROWS'
ob_taillight.lineart.crease_threshold = 0.0
_m = ob_taillight.modifiers.new('Mirror', 'MIRROR')
_m = ob_taillight.modifiers.new('Solidify', 'SOLIDIFY')
_m.nonmanifold_merge_threshold = 0.0003
_m = ob_taillight.modifiers.new('Bevel', 'BEVEL')
_m.width = 0.002
_m.width_pct = 0.002
_m.limit_method = 'NONE'

# ---- collection membership
scene.collection.objects.link(ob_rearcollider)
scene.collection.objects.link(ob_middlecollider)
scene.collection.objects.link(ob_frontcollider)
scene.collection.objects.link(ob_undercollider)
col_collection.objects.link(ob_light)
col_collection.objects.link(ob_camera)
col_gt_mk1.objects.link(ob_body)
col_gt_mk1.objects.link(ob_sidepanel)
col_gt_mk1.objects.link(ob_roof)
col_gt_mk1.objects.link(ob_headlights)
col_gt_mk1.objects.link(ob_taillight)

# ---- scene / render settings (as saved in the file)
scene.camera = ob_camera
scene.frame_start = 1; scene.frame_end = 250; scene.frame_set(1)
scene.render.engine = 'BLENDER_EEVEE_NEXT'
scene.render.use_motion_blur = True
scene.cycles.samples = 128
scene.cycles.sampling_pattern = 'TABULATED_SOBOL'
scene.cycles.use_adaptive_sampling = False
scene.cycles.use_light_tree = False
scene.eevee.use_gtao = True
scene.eevee.use_raytracing = True
scene.view_settings.view_transform = 'Standard'
bpy.context.view_layer.update()
